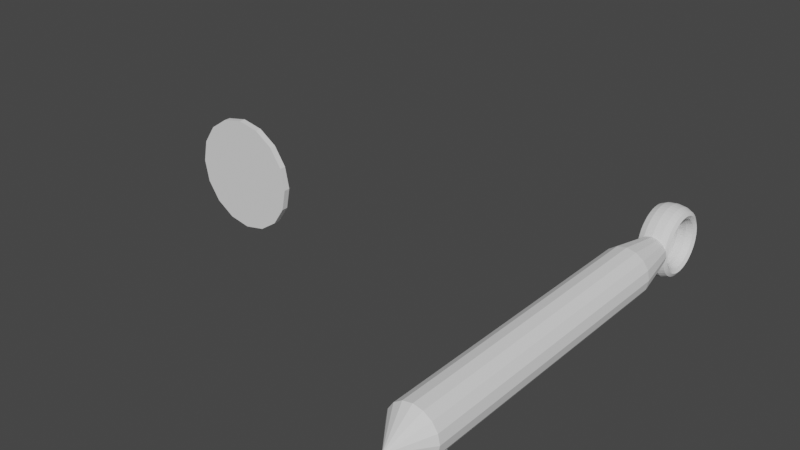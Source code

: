 # Source: PickUps.blend  (saved by Blender 3.1.7; exported with 4.5.12 LTS)
import bpy
from mathutils import Matrix  # noqa: F401  (used for matrix-valued properties, if any)

bpy.ops.wm.read_factory_settings(use_empty=True)
scene = bpy.context.scene
scene.name = 'Scene'

# ---- collections
col_collection = bpy.data.collections.new('Collection'); scene.collection.children.link(col_collection)

# ---- world
world_world = bpy.data.worlds.new('World'); scene.world = world_world
world_world.use_nodes = True; world_world.node_tree.nodes.clear()
_N = world_world.node_tree.nodes; _L = world_world.node_tree.links
n0 = _N.new('ShaderNodeOutputWorld'); n0.name = 'World Output'; n0.location = (300, 300)
n1 = _N.new('ShaderNodeBackground'); n1.name = 'Background'; n1.location = (10, 300)
n1.inputs[0].default_value = (0.05088, 0.05088, 0.05088, 1.0)
_L.new(n1.outputs[0], n0.inputs[0])
n0.is_active_output = True
world_world.color = (0.05088, 0.05088, 0.05088)
world_world.use_sun_shadow = False
world_world.sun_shadow_jitter_overblur = 0.0

# ---- meshes
me_walec_002 = bpy.data.meshes.new('Walec.002')
me_walec_002.from_pydata([(0.0, 1.0, 1.0), (0.3827, 0.9239, 1.0), (0.7071, 0.7071, 1.0), (0.9239, 0.3827, 1.0), (1.0, -4.371e-08, 1.0), (0.9239, -0.3827, 1.0), (0.7071, -0.7071, 1.0), (0.3827, -0.9239, 1.0), (-8.742e-08, -1.0, 1.0), (-0.3827, -0.9239, 1.0), (-0.7071, -0.7071, 1.0), (-0.9239, -0.3827, 1.0), (-1.0, 1.192e-08, 1.0), (-0.9239, 0.3827, 1.0), (-0.7071, 0.7071, 1.0), (-0.3827, 0.9239, 1.0), (0.3827, 0.9239, 1.076), (1.125e-07, 1.0, 1.076), (0.7071, 0.7071, 1.076), (0.9239, 0.3827, 1.076), (1.0, -4.371e-08, 1.076), (0.9239, -0.3827, 1.076), (0.7071, -0.7071, 1.076), (0.3827, -0.9239, 1.076), (2.512e-08, -1.0, 1.076), (-0.3827, -0.9239, 1.076), (-0.7071, -0.7071, 1.076), (-0.9239, -0.3827, 1.076), (-1.0, 1.192e-08, 1.076), (-0.9239, 0.3827, 1.076), (-0.7071, 0.7071, 1.076), (-0.3827, 0.9239, 1.076), (0.3827, 0.9239, 1.14), (5.638e-08, 1.0, 1.14), (0.7071, 0.7071, 1.14), (0.9239, 0.3827, 1.14), (1.0, -4.371e-08, 1.14), (0.9239, -0.3827, 1.14), (0.7071, -0.7071, 1.14), (0.3827, -0.9239, 1.14), (-3.104e-08, -1.0, 1.14), (-0.3827, -0.9239, 1.14), (-0.7071, -0.7071, 1.14), (-0.9239, -0.3827, 1.14), (-1.0, 1.192e-08, 1.14), (-0.9239, 0.3827, 1.14), (-0.7071, 0.7071, 1.14), (-0.3827, 0.9239, 1.14), (0.3827, -0.9239, 1.209), (9.675e-09, -1.0, 1.209), (-0.3827, -0.9239, 1.209), (-8.607e-08, -1.906, 1.14), (0.3827, -1.829, 1.14), (-0.3827, -1.829, 1.14), (-4.536e-08, -1.906, 1.209), (0.3827, -1.829, 1.209), (-0.3827, -1.829, 1.209), (-1.416e-07, -1.891, 1.0), (0.3827, -1.815, 1.0), (-0.3827, -1.815, 1.0), (-2.902e-08, -1.891, 1.076), (0.3827, -1.815, 1.076), (-0.3827, -1.815, 1.076), (-2.477e-07, -1.49e-08, 1.458), (0.3827, 0.9239, 1.212), (-1.697e-08, 1.0, 1.212), (0.7071, 0.7071, 1.212), (0.9239, 0.3827, 1.212), (1.0, -4.371e-08, 1.212), (0.9239, -0.3827, 1.212), (0.7071, -0.7071, 1.212), (0.3827, -0.9239, 1.212), (6.051e-09, -1.0, 1.212), (-0.3827, -0.9239, 1.212), (-0.7071, -0.7071, 1.212), (-0.9239, -0.3827, 1.212), (-1.0, 1.192e-08, 1.212), (-0.9239, 0.3827, 1.212), (-0.7071, 0.7071, 1.212), (-0.3827, 0.9239, 1.212), (-1.49e-07, 0.6193, -1.357), (-8.835e-08, 1.0, -0.9832), (0.237, 0.5722, -1.357), (0.3827, 0.9239, -0.9832), (0.4379, 0.4379, -1.357), (0.7071, 0.7071, -0.9832), (0.5722, 0.237, -1.357), (0.9239, 0.3827, -0.9832), (0.6193, -7.451e-08, -1.357), (1.0, -4.371e-08, -0.9832), (0.5722, -0.237, -1.357), (0.9239, -0.3827, -0.9832), (0.4379, -0.4379, -1.357), (0.7071, -0.7071, -0.9832), (0.237, -0.5722, -1.357), (0.3827, -0.9239, -0.9832), (-1.565e-07, -0.6193, -1.357), (-1.758e-07, -1.0, -0.9832), (-0.237, -0.5722, -1.357), (-0.3827, -0.9239, -0.9832), (-0.4379, -0.4379, -1.357), (-0.7071, -0.7071, -0.9832), (-0.5722, -0.237, -1.357), (-0.9239, -0.3827, -0.9832), (-0.6193, 1.118e-07, -1.357), (-1.0, 1.192e-08, -0.9832), (-0.5722, 0.237, -1.357), (-0.9239, 0.3827, -0.9832), (-0.4379, 0.4379, -1.357), (-0.7071, 0.7071, -0.9832), (-0.237, 0.5722, -1.357), (-0.3827, 0.9239, -0.9832), (-2.409e-07, -1.438, -1.571), (0.325, -1.399, -1.571), (0.563, -1.294, -1.571), (0.6501, -1.15, -1.571), (0.563, -1.007, -1.571), (0.325, -0.9013, -1.571), (-8.594e-08, -0.8628, -1.571), (-0.325, -0.9013, -1.571), (-0.563, -1.007, -1.571), (-0.6501, -1.15, -1.571), (-0.563, -1.294, -1.571), (-0.325, -1.399, -1.571), (-2.409e-07, -1.426, -1.605), (0.325, -1.388, -1.604), (0.563, -1.283, -1.602), (0.6501, -1.141, -1.598), (0.563, -0.998, -1.595), (0.325, -0.8936, -1.592), (-8.594e-08, -0.8554, -1.592), (-0.325, -0.8936, -1.592), (-0.563, -0.998, -1.595), (-0.6501, -1.141, -1.598), (-0.563, -1.283, -1.602), (-0.325, -1.388, -1.604), (-2.409e-07, -1.389, -1.639), (0.325, -1.352, -1.637), (0.563, -1.25, -1.632), (0.6501, -1.111, -1.625), (0.563, -0.9723, -1.618), (0.325, -0.8706, -1.613), (-8.594e-08, -0.8334, -1.612), (-0.325, -0.8706, -1.613), (-0.563, -0.9723, -1.618), (-0.6501, -1.111, -1.625), (-0.563, -1.25, -1.632), (-0.325, -1.352, -1.637), (-2.409e-07, -1.329, -1.671), (0.325, -1.293, -1.668), (0.563, -1.196, -1.661), (0.6501, -1.063, -1.651), (0.563, -0.93, -1.641), (0.325, -0.8327, -1.634), (-8.594e-08, -0.7971, -1.631), (-0.325, -0.8327, -1.634), (-0.563, -0.93, -1.641), (-0.6501, -1.063, -1.651), (-0.563, -1.196, -1.661), (-0.325, -1.293, -1.668), (-2.409e-07, -1.245, -1.702), (0.325, -1.212, -1.698), (0.563, -1.121, -1.689), (0.6501, -0.9963, -1.676), (0.563, -0.8718, -1.663), (0.325, -0.7806, -1.653), (-8.594e-08, -0.7472, -1.649), (-0.325, -0.7806, -1.653), (-0.563, -0.8718, -1.663), (-0.6501, -0.9963, -1.676), (-0.563, -1.121, -1.689), (-0.325, -1.212, -1.698), (-8.594e-08, -1.141, -1.73), (0.325, -1.11, -1.726), (0.563, -1.027, -1.714), (0.6501, -0.9127, -1.698), (0.563, -0.7986, -1.682), (0.325, -0.7151, -1.671), (-8.594e-08, -0.6845, -1.667), (-0.325, -0.7151, -1.671), (-0.563, -0.7986, -1.682), (-0.6501, -0.9127, -1.698), (-0.563, -1.027, -1.714), (-0.325, -1.11, -1.726), (-8.594e-08, -1.017, -1.756), (0.325, -0.9896, -1.751), (0.563, -0.9151, -1.737), (0.6501, -0.8135, -1.719), (0.563, -0.7118, -1.7), (0.325, -0.6373, -1.687), (-8.594e-08, -0.6101, -1.682), (-0.325, -0.6373, -1.687), (-0.563, -0.7118, -1.7), (-0.6501, -0.8135, -1.719), (-0.563, -0.9151, -1.737), (-0.325, -0.9896, -1.751), (-8.594e-08, -0.8754, -1.778), (0.325, -0.852, -1.773), (0.563, -0.7879, -1.758), (0.6501, -0.7003, -1.737), (0.563, -0.6128, -1.716), (0.325, -0.5487, -1.701), (-8.594e-08, -0.5252, -1.695), (-0.325, -0.5487, -1.701), (-0.563, -0.6128, -1.716), (-0.6501, -0.7003, -1.737), (-0.563, -0.7879, -1.758), (-0.325, -0.852, -1.773), (-8.594e-08, -0.719, -1.797), (0.325, -0.6997, -1.791), (0.563, -0.6471, -1.775), (0.6501, -0.5752, -1.752), (0.563, -0.5033, -1.73), (0.325, -0.4507, -1.713), (-8.594e-08, -0.4314, -1.707), (-0.325, -0.4507, -1.713), (-0.563, -0.5033, -1.73), (-0.6501, -0.5752, -1.752), (-0.563, -0.6471, -1.775), (-0.325, -0.6997, -1.791), (-8.594e-08, -0.5503, -1.813), (0.325, -0.5356, -1.806), (0.563, -0.4953, -1.788), (0.6501, -0.4402, -1.764), (0.563, -0.3852, -1.74), (0.325, -0.3449, -1.722), (-8.594e-08, -0.3302, -1.716), (-0.325, -0.3449, -1.722), (-0.563, -0.3852, -1.74), (-0.6501, -0.4402, -1.764), (-0.563, -0.4953, -1.788), (-0.325, -0.5356, -1.806), (-8.594e-08, -0.3722, -1.824), (0.325, -0.3622, -1.817), (0.563, -0.335, -1.798), (0.6501, -0.2977, -1.773), (0.563, -0.2605, -1.748), (0.325, -0.2333, -1.729), (-4.719e-08, -0.2233, -1.723), (-0.325, -0.2333, -1.729), (-0.563, -0.2605, -1.748), (-0.6501, -0.2977, -1.773), (-0.563, -0.335, -1.798), (-0.325, -0.3622, -1.817), (-4.719e-08, -0.1877, -1.83), (0.325, -0.1827, -1.823), (0.563, -0.1689, -1.804), (0.6501, -0.1502, -1.778), (0.563, -0.1314, -1.752), (0.325, -0.1176, -1.734), (-4.719e-08, -0.1126, -1.727), (-0.325, -0.1176, -1.734), (-0.563, -0.1314, -1.752), (-0.6501, -0.1502, -1.778), (-0.563, -0.1689, -1.804), (-0.325, -0.1827, -1.823), (-4.187e-08, -5.985e-07, -1.832), (0.325, -5.923e-07, -1.825), (0.563, -5.838e-07, -1.806), (0.6501, -5.666e-07, -1.78), (0.563, -5.495e-07, -1.754), (0.325, -5.409e-07, -1.735), (-4.187e-08, -5.299e-07, -1.728), (-0.325, -5.324e-07, -1.735), (-0.563, -5.324e-07, -1.754), (-0.6501, -5.495e-07, -1.78), (-0.563, -5.666e-07, -1.806), (-0.325, -5.838e-07, -1.825), (-8.439e-09, 0.1877, -1.83), (0.325, 0.1827, -1.823), (0.563, 0.1689, -1.804), (0.6501, 0.1502, -1.778), (0.563, 0.1314, -1.752), (0.325, 0.1176, -1.734), (-2.781e-08, 0.1126, -1.727), (-0.325, 0.1176, -1.734), (-0.563, 0.1314, -1.752), (-0.6501, 0.1502, -1.778), (-0.563, 0.1689, -1.804), (-0.325, 0.1827, -1.823), (-8.439e-09, 0.3722, -1.824), (0.325, 0.3622, -1.817), (0.563, 0.335, -1.798), (0.6501, 0.2977, -1.773), (0.563, 0.2605, -1.748), (0.325, 0.2333, -1.729), (-8.439e-09, 0.2233, -1.723), (-0.325, 0.2333, -1.729), (-0.563, 0.2605, -1.748), (-0.6501, 0.2977, -1.773), (-0.563, 0.335, -1.798), (-0.325, 0.3622, -1.817), (-8.439e-09, 0.5503, -1.813), (0.325, 0.5356, -1.806), (0.563, 0.4953, -1.788), (0.6501, 0.4402, -1.764), (0.563, 0.3852, -1.74), (0.325, 0.3449, -1.722), (-8.439e-09, 0.3302, -1.716), (-0.325, 0.3449, -1.722), (-0.563, 0.3852, -1.74), (-0.6501, 0.4402, -1.764), (-0.563, 0.4953, -1.788), (-0.325, 0.5356, -1.806), (6.906e-08, 0.719, -1.797), (0.325, 0.6997, -1.791), (0.563, 0.6471, -1.775), (0.6501, 0.5752, -1.752), (0.563, 0.5033, -1.73), (0.325, 0.4507, -1.713), (-8.439e-09, 0.4314, -1.707), (-0.325, 0.4507, -1.713), (-0.563, 0.5033, -1.73), (-0.6501, 0.5752, -1.752), (-0.563, 0.6471, -1.775), (-0.325, 0.6997, -1.791), (6.906e-08, 0.8754, -1.778), (0.325, 0.852, -1.773), (0.563, 0.7879, -1.758), (0.6501, 0.7003, -1.737), (0.563, 0.6128, -1.716), (0.325, 0.5487, -1.701), (-8.439e-09, 0.5252, -1.695), (-0.325, 0.5487, -1.701), (-0.563, 0.6128, -1.716), (-0.6501, 0.7003, -1.737), (-0.563, 0.7879, -1.758), (-0.325, 0.852, -1.773), (6.906e-08, 1.017, -1.756), (0.325, 0.9896, -1.751), (0.563, 0.9151, -1.737), (0.6501, 0.8135, -1.719), (0.563, 0.7118, -1.7), (0.325, 0.6373, -1.687), (6.906e-08, 0.6101, -1.682), (-0.325, 0.6373, -1.687), (-0.563, 0.7118, -1.7), (-0.6501, 0.8135, -1.719), (-0.563, 0.9151, -1.737), (-0.325, 0.9896, -1.751), (6.906e-08, 1.141, -1.73), (0.325, 1.11, -1.726), (0.563, 1.027, -1.714), (0.6501, 0.9127, -1.698), (0.563, 0.7986, -1.682), (0.325, 0.7151, -1.671), (6.906e-08, 0.6845, -1.667), (-0.325, 0.7151, -1.671), (-0.563, 0.7986, -1.682), (-0.6501, 0.9127, -1.698), (-0.563, 1.027, -1.714), (-0.325, 1.11, -1.726), (6.906e-08, 1.245, -1.702), (0.325, 1.212, -1.698), (0.563, 1.121, -1.689), (0.6501, 0.9963, -1.676), (0.563, 0.8718, -1.663), (0.325, 0.7806, -1.653), (6.906e-08, 0.7472, -1.649), (-0.325, 0.7806, -1.653), (-0.563, 0.8718, -1.663), (-0.6501, 0.9963, -1.676), (-0.563, 1.121, -1.689), (-0.325, 1.212, -1.698), (6.906e-08, 1.329, -1.671), (0.325, 1.293, -1.668), (0.563, 1.196, -1.661), (0.6501, 1.063, -1.651), (0.563, 0.93, -1.641), (0.325, 0.8327, -1.634), (6.906e-08, 0.7971, -1.631), (-0.325, 0.8327, -1.634), (-0.563, 0.93, -1.641), (-0.6501, 1.063, -1.651), (-0.563, 1.196, -1.661), (-0.325, 1.293, -1.668), (6.906e-08, 1.389, -1.639), (0.325, 1.352, -1.637), (0.563, 1.25, -1.632), (0.6501, 1.111, -1.625), (0.563, 0.9723, -1.618), (0.325, 0.8706, -1.613), (6.906e-08, 0.8334, -1.612), (-0.325, 0.8706, -1.613), (-0.563, 0.9723, -1.618), (-0.6501, 1.111, -1.625), (-0.563, 1.25, -1.632), (-0.325, 1.352, -1.637), (6.906e-08, 1.426, -1.605), (0.325, 1.388, -1.604), (0.563, 1.283, -1.602), (0.6501, 1.141, -1.598), (0.563, 0.998, -1.595), (0.325, 0.8936, -1.592), (6.906e-08, 0.8554, -1.592), (-0.325, 0.8936, -1.592), (-0.563, 0.998, -1.595), (-0.6501, 1.141, -1.598), (-0.563, 1.283, -1.602), (-0.325, 1.388, -1.604), (6.906e-08, 1.438, -1.571), (0.325, 1.399, -1.571), (0.563, 1.294, -1.571), (0.6501, 1.15, -1.571), (0.563, 1.007, -1.571), (0.325, 0.9013, -1.571), (6.906e-08, 0.8628, -1.571), (-0.325, 0.9013, -1.571), (-0.563, 1.007, -1.571), (-0.6501, 1.15, -1.571), (-0.563, 1.294, -1.571), (-0.325, 1.399, -1.571), (6.906e-08, 1.426, -1.537), (0.325, 1.388, -1.538), (0.563, 1.283, -1.54), (0.6501, 1.141, -1.544), (0.563, 0.998, -1.547), (0.325, 0.8936, -1.55), (6.906e-08, 0.8554, -1.551), (-0.325, 0.8936, -1.55), (-0.563, 0.998, -1.547), (-0.6501, 1.141, -1.544), (-0.563, 1.283, -1.54), (-0.325, 1.388, -1.538), (6.906e-08, 1.389, -1.503), (0.325, 1.352, -1.505), (0.563, 1.25, -1.51), (0.6501, 1.111, -1.517), (0.563, 0.9723, -1.524), (0.325, 0.8706, -1.529), (6.906e-08, 0.8334, -1.53), (-0.325, 0.8706, -1.529), (-0.563, 0.9723, -1.524), (-0.6501, 1.111, -1.517), (-0.563, 1.25, -1.51), (-0.325, 1.352, -1.505), (6.906e-08, 1.329, -1.471), (0.325, 1.293, -1.474), (0.563, 1.196, -1.481), (0.6501, 1.063, -1.491), (0.563, 0.93, -1.501), (0.325, 0.8327, -1.508), (6.906e-08, 0.7971, -1.511), (-0.325, 0.8327, -1.508), (-0.563, 0.93, -1.501), (-0.6501, 1.063, -1.491), (-0.563, 1.196, -1.481), (-0.325, 1.293, -1.474), (6.906e-08, 1.245, -1.44), (0.325, 1.212, -1.444), (0.563, 1.121, -1.453), (0.6501, 0.9963, -1.466), (0.563, 0.8718, -1.48), (0.325, 0.7806, -1.489), (6.906e-08, 0.7472, -1.493), (-0.325, 0.7806, -1.489), (-0.563, 0.8718, -1.48), (-0.6501, 0.9963, -1.466), (-0.563, 1.121, -1.453), (-0.325, 1.212, -1.444), (6.906e-08, 1.141, -1.412), (0.325, 1.11, -1.416), (0.563, 1.027, -1.428), (0.6501, 0.9127, -1.444), (0.563, 0.7986, -1.46), (0.325, 0.7151, -1.471), (6.906e-08, 0.6845, -1.476), (-0.325, 0.7151, -1.471), (-0.563, 0.7986, -1.46), (-0.6501, 0.9127, -1.444), (-0.563, 1.027, -1.428), (-0.325, 1.11, -1.416), (6.906e-08, 1.017, -1.386), (0.325, 0.9896, -1.391), (0.563, 0.9151, -1.405), (0.6501, 0.8135, -1.423), (0.563, 0.7118, -1.442), (0.325, 0.6373, -1.455), (6.906e-08, 0.6101, -1.46), (-0.325, 0.6373, -1.455), (-0.563, 0.7118, -1.442), (-0.6501, 0.8135, -1.423), (-0.563, 0.9151, -1.405), (-0.325, 0.9896, -1.391), (6.906e-08, 0.8754, -1.364), (0.325, 0.852, -1.369), (0.563, 0.7879, -1.384), (0.6501, 0.7003, -1.405), (0.563, 0.6128, -1.426), (0.325, 0.5487, -1.441), (-8.439e-09, 0.5252, -1.447), (-0.325, 0.5487, -1.441), (-0.563, 0.6128, -1.426), (-0.6501, 0.7003, -1.405), (-0.563, 0.7879, -1.384), (-0.325, 0.852, -1.369), (6.906e-08, 0.719, -1.345), (0.325, 0.6997, -1.351), (0.563, 0.6471, -1.367), (0.6501, 0.5752, -1.39), (0.563, 0.5033, -1.413), (0.325, 0.4507, -1.429), (-8.439e-09, 0.4314, -1.435), (-0.325, 0.4507, -1.429), (-0.563, 0.5033, -1.413), (-0.6501, 0.5752, -1.39), (-0.563, 0.6471, -1.367), (-0.325, 0.6997, -1.351), (-8.439e-09, 0.5503, -1.329), (0.325, 0.5356, -1.336), (0.563, 0.4953, -1.354), (0.6501, 0.4402, -1.378), (0.563, 0.3852, -1.402), (0.325, 0.3449, -1.42), (-8.439e-09, 0.3302, -1.426), (-0.325, 0.3449, -1.42), (-0.563, 0.3852, -1.402), (-0.6501, 0.4402, -1.378), (-0.563, 0.4953, -1.354), (-0.325, 0.5356, -1.336), (-8.439e-09, 0.3722, -1.318), (0.325, 0.3622, -1.325), (0.563, 0.335, -1.344), (0.6501, 0.2977, -1.369), (0.563, 0.2605, -1.394), (0.325, 0.2333, -1.413), (-8.439e-09, 0.2233, -1.419), (-0.325, 0.2333, -1.413), (-0.563, 0.2605, -1.394), (-0.6501, 0.2977, -1.369), (-0.563, 0.335, -1.344), (-0.325, 0.3622, -1.325), (-8.439e-09, 0.1877, -1.312), (0.325, 0.1827, -1.319), (0.563, 0.1689, -1.338), (0.6501, 0.1502, -1.364), (0.563, 0.1314, -1.39), (0.325, 0.1176, -1.409), (-2.781e-08, 0.1126, -1.415), (-0.325, 0.1176, -1.409), (-0.563, 0.1314, -1.39), (-0.6501, 0.1502, -1.364), (-0.563, 0.1689, -1.338), (-0.325, 0.1827, -1.319), (-4.187e-08, -4.728e-07, -1.31), (0.325, -4.809e-07, -1.317), (0.563, -4.809e-07, -1.336), (0.6501, -4.809e-07, -1.362), (0.563, -4.638e-07, -1.388), (0.325, -4.638e-07, -1.407), (-4.187e-08, -4.545e-07, -1.414), (-0.325, -4.466e-07, -1.407), (-0.563, -4.466e-07, -1.388), (-0.6501, -4.466e-07, -1.362), (-0.563, -4.638e-07, -1.336), (-0.325, -4.638e-07, -1.317), (-4.719e-08, -0.1877, -1.312), (0.325, -0.1827, -1.319), (0.563, -0.1689, -1.338), (0.6501, -0.1502, -1.364), (0.563, -0.1314, -1.39), (0.325, -0.1176, -1.409), (-4.719e-08, -0.1126, -1.415), (-0.325, -0.1176, -1.409), (-0.563, -0.1314, -1.39), (-0.6501, -0.1502, -1.364), (-0.563, -0.1689, -1.338), (-0.325, -0.1827, -1.319), (-8.594e-08, -0.3722, -1.318), (0.325, -0.3622, -1.325), (0.563, -0.335, -1.344), (0.6501, -0.2977, -1.369), (0.563, -0.2605, -1.394), (0.325, -0.2333, -1.413), (-4.719e-08, -0.2233, -1.419), (-0.325, -0.2333, -1.413), (-0.563, -0.2605, -1.394), (-0.6501, -0.2977, -1.369), (-0.563, -0.335, -1.344), (-0.325, -0.3622, -1.325), (-8.594e-08, -0.5503, -1.329), (0.325, -0.5356, -1.336), (0.563, -0.4953, -1.354), (0.6501, -0.4402, -1.378), (0.563, -0.3852, -1.402), (0.325, -0.3449, -1.42), (-8.594e-08, -0.3302, -1.426), (-0.325, -0.3449, -1.42), (-0.563, -0.3852, -1.402), (-0.6501, -0.4402, -1.378), (-0.563, -0.4953, -1.354), (-0.325, -0.5356, -1.336), (-8.594e-08, -0.719, -1.345), (0.325, -0.6997, -1.351), (0.563, -0.6471, -1.367), (0.6501, -0.5752, -1.39), (0.563, -0.5033, -1.413), (0.325, -0.4507, -1.429), (-8.594e-08, -0.4314, -1.435), (-0.325, -0.4507, -1.429), (-0.563, -0.5033, -1.413), (-0.6501, -0.5752, -1.39), (-0.563, -0.6471, -1.367), (-0.325, -0.6997, -1.351), (-8.594e-08, -0.8754, -1.364), (0.325, -0.852, -1.369), (0.563, -0.7879, -1.384), (0.6501, -0.7003, -1.405), (0.563, -0.6128, -1.426), (0.325, -0.5487, -1.441), (-8.594e-08, -0.5252, -1.447), (-0.325, -0.5487, -1.441), (-0.563, -0.6128, -1.426), (-0.6501, -0.7003, -1.405), (-0.563, -0.7879, -1.384), (-0.325, -0.852, -1.369), (-8.594e-08, -1.017, -1.386), (0.325, -0.9896, -1.391), (0.563, -0.9151, -1.405), (0.6501, -0.8135, -1.423), (0.563, -0.7118, -1.442), (0.325, -0.6373, -1.455), (-8.594e-08, -0.6101, -1.46), (-0.325, -0.6373, -1.455), (-0.563, -0.7118, -1.442), (-0.6501, -0.8135, -1.423), (-0.563, -0.9151, -1.405), (-0.325, -0.9896, -1.391), (-8.594e-08, -1.141, -1.412), (0.325, -1.11, -1.416), (0.563, -1.027, -1.428), (0.6501, -0.9127, -1.444), (0.563, -0.7986, -1.46), (0.325, -0.7151, -1.471), (-8.594e-08, -0.6845, -1.476), (-0.325, -0.7151, -1.471), (-0.563, -0.7986, -1.46), (-0.6501, -0.9127, -1.444), (-0.563, -1.027, -1.428), (-0.325, -1.11, -1.416), (-2.409e-07, -1.245, -1.44), (0.325, -1.212, -1.444), (0.563, -1.121, -1.453), (0.6501, -0.9963, -1.466), (0.563, -0.8718, -1.48), (0.325, -0.7806, -1.489), (-8.594e-08, -0.7472, -1.493), (-0.325, -0.7806, -1.489), (-0.563, -0.8718, -1.48), (-0.6501, -0.9963, -1.466), (-0.563, -1.121, -1.453), (-0.325, -1.212, -1.444), (-2.409e-07, -1.329, -1.471), (0.325, -1.293, -1.474), (0.563, -1.196, -1.481), (0.6501, -1.063, -1.491), (0.563, -0.93, -1.501), (0.325, -0.8327, -1.508), (-8.594e-08, -0.7971, -1.511), (-0.325, -0.8327, -1.508), (-0.563, -0.93, -1.501), (-0.6501, -1.063, -1.491), (-0.563, -1.196, -1.481), (-0.325, -1.293, -1.474), (-2.409e-07, -1.389, -1.503), (0.325, -1.352, -1.505), (0.563, -1.25, -1.51), (0.6501, -1.111, -1.517), (0.563, -0.9723, -1.524), (0.325, -0.8706, -1.529), (-8.594e-08, -0.8334, -1.53), (-0.325, -0.8706, -1.529), (-0.563, -0.9723, -1.524), (-0.6501, -1.111, -1.517), (-0.563, -1.25, -1.51), (-0.325, -1.352, -1.505), (-2.409e-07, -1.426, -1.537), (0.325, -1.388, -1.538), (0.563, -1.283, -1.54), (0.6501, -1.141, -1.544), (0.563, -0.998, -1.547), (0.325, -0.8936, -1.55), (-8.594e-08, -0.8554, -1.551), (-0.325, -0.8936, -1.55), (-0.563, -0.998, -1.547), (-0.6501, -1.141, -1.544), (-0.563, -1.283, -1.54), (-0.325, -1.388, -1.538)], [], [(80, 82, 84, 86, 88, 90, 92, 94, 96, 98, 100, 102, 104, 106, 108, 110), (85, 2, 3, 87), (87, 3, 4, 89), (89, 4, 5, 91), (91, 5, 6, 93), (93, 6, 7, 95), (95, 7, 8, 97), (97, 8, 9, 99), (99, 9, 10, 101), (101, 10, 11, 103), (103, 11, 12, 105), (105, 12, 13, 107), (107, 13, 14, 109), (109, 14, 15, 111), (15, 14, 30, 31), (81, 0, 1, 83), (28, 27, 43, 44), (3, 2, 18, 19), (24, 25, 62, 60), (1, 0, 17, 16), (13, 12, 28, 29), (6, 5, 21, 22), (11, 10, 26, 27), (0, 15, 31, 17), (4, 3, 19, 20), (8, 7, 58, 57), (14, 13, 29, 30), (2, 1, 16, 18), (7, 6, 22, 23), (12, 11, 27, 28), (5, 4, 20, 21), (10, 9, 25, 26), (44, 43, 75, 76), (21, 20, 36, 37), (29, 28, 44, 45), (22, 21, 37, 38), (30, 29, 45, 46), (23, 22, 38, 39), (31, 30, 46, 47), (24, 23, 39, 40), (16, 17, 33, 32), (17, 31, 47, 33), (25, 24, 40, 41), (18, 16, 32, 34), (26, 25, 41, 42), (19, 18, 34, 35), (27, 26, 42, 43), (20, 19, 35, 36), (50, 49, 72, 73), (37, 36, 68, 69), (45, 44, 76, 77), (38, 37, 69, 70), (46, 45, 77, 78), (39, 38, 70, 71, 48), (47, 46, 78, 79), (49, 48, 71, 72), (40, 39, 52, 51), (35, 34, 66, 67), (50, 41, 53, 56), (32, 33, 65, 64), (43, 42, 74, 75), (36, 35, 67, 68), (51, 52, 55, 54), (53, 51, 54, 56), (49, 50, 56, 54), (41, 40, 51, 53), (48, 49, 54, 55), (39, 48, 55, 52), (57, 58, 61, 60), (59, 57, 60, 62), (9, 8, 57, 59), (25, 9, 59, 62), (7, 23, 61, 58), (23, 24, 60, 61), (33, 47, 79, 65), (42, 41, 50, 73, 74), (64, 65, 63), (66, 64, 63), (67, 66, 63), (68, 67, 63), (69, 68, 63), (70, 69, 63), (71, 70, 63), (72, 71, 63), (73, 72, 63), (74, 73, 63), (75, 74, 63), (76, 75, 63), (77, 76, 63), (78, 77, 63), (79, 78, 63), (65, 79, 63), (34, 32, 64, 66), (83, 1, 2, 85), (81, 83, 82, 80), (83, 85, 84, 82), (85, 87, 86, 84), (87, 89, 88, 86), (89, 91, 90, 88), (91, 93, 92, 90), (93, 95, 94, 92), (95, 97, 96, 94), (97, 99, 98, 96), (99, 101, 100, 98), (101, 103, 102, 100), (103, 105, 104, 102), (105, 107, 106, 104), (107, 109, 108, 106), (109, 111, 110, 108), (111, 81, 80, 110), (111, 15, 0, 81), (112, 124, 125, 113), (113, 125, 126, 114), (114, 126, 127, 115), (115, 127, 128, 116), (116, 128, 129, 117), (117, 129, 130, 118), (118, 130, 131, 119), (119, 131, 132, 120), (120, 132, 133, 121), (121, 133, 134, 122), (122, 134, 135, 123), (123, 135, 124, 112), (124, 136, 137, 125), (125, 137, 138, 126), (126, 138, 139, 127), (127, 139, 140, 128), (128, 140, 141, 129), (129, 141, 142, 130), (130, 142, 143, 131), (131, 143, 144, 132), (132, 144, 145, 133), (133, 145, 146, 134), (134, 146, 147, 135), (135, 147, 136, 124), (136, 148, 149, 137), (137, 149, 150, 138), (138, 150, 151, 139), (139, 151, 152, 140), (140, 152, 153, 141), (141, 153, 154, 142), (142, 154, 155, 143), (143, 155, 156, 144), (144, 156, 157, 145), (145, 157, 158, 146), (146, 158, 159, 147), (147, 159, 148, 136), (148, 160, 161, 149), (149, 161, 162, 150), (150, 162, 163, 151), (151, 163, 164, 152), (152, 164, 165, 153), (153, 165, 166, 154), (154, 166, 167, 155), (155, 167, 168, 156), (156, 168, 169, 157), (157, 169, 170, 158), (158, 170, 171, 159), (159, 171, 160, 148), (160, 172, 173, 161), (161, 173, 174, 162), (162, 174, 175, 163), (163, 175, 176, 164), (164, 176, 177, 165), (165, 177, 178, 166), (166, 178, 179, 167), (167, 179, 180, 168), (168, 180, 181, 169), (169, 181, 182, 170), (170, 182, 183, 171), (171, 183, 172, 160), (172, 184, 185, 173), (173, 185, 186, 174), (174, 186, 187, 175), (175, 187, 188, 176), (176, 188, 189, 177), (177, 189, 190, 178), (178, 190, 191, 179), (179, 191, 192, 180), (180, 192, 193, 181), (181, 193, 194, 182), (182, 194, 195, 183), (183, 195, 184, 172), (184, 196, 197, 185), (185, 197, 198, 186), (186, 198, 199, 187), (187, 199, 200, 188), (188, 200, 201, 189), (189, 201, 202, 190), (190, 202, 203, 191), (191, 203, 204, 192), (192, 204, 205, 193), (193, 205, 206, 194), (194, 206, 207, 195), (195, 207, 196, 184), (196, 208, 209, 197), (197, 209, 210, 198), (198, 210, 211, 199), (199, 211, 212, 200), (200, 212, 213, 201), (201, 213, 214, 202), (202, 214, 215, 203), (203, 215, 216, 204), (204, 216, 217, 205), (205, 217, 218, 206), (206, 218, 219, 207), (207, 219, 208, 196), (208, 220, 221, 209), (209, 221, 222, 210), (210, 222, 223, 211), (211, 223, 224, 212), (212, 224, 225, 213), (213, 225, 226, 214), (214, 226, 227, 215), (215, 227, 228, 216), (216, 228, 229, 217), (217, 229, 230, 218), (218, 230, 231, 219), (219, 231, 220, 208), (220, 232, 233, 221), (221, 233, 234, 222), (222, 234, 235, 223), (223, 235, 236, 224), (224, 236, 237, 225), (225, 237, 238, 226), (226, 238, 239, 227), (227, 239, 240, 228), (228, 240, 241, 229), (229, 241, 242, 230), (230, 242, 243, 231), (231, 243, 232, 220), (232, 244, 245, 233), (233, 245, 246, 234), (234, 246, 247, 235), (235, 247, 248, 236), (236, 248, 249, 237), (237, 249, 250, 238), (238, 250, 251, 239), (239, 251, 252, 240), (240, 252, 253, 241), (241, 253, 254, 242), (242, 254, 255, 243), (243, 255, 244, 232), (244, 256, 257, 245), (245, 257, 258, 246), (246, 258, 259, 247), (247, 259, 260, 248), (248, 260, 261, 249), (249, 261, 262, 250), (250, 262, 263, 251), (251, 263, 264, 252), (252, 264, 265, 253), (253, 265, 266, 254), (254, 266, 267, 255), (255, 267, 256, 244), (256, 268, 269, 257), (257, 269, 270, 258), (258, 270, 271, 259), (259, 271, 272, 260), (260, 272, 273, 261), (261, 273, 274, 262), (262, 274, 275, 263), (263, 275, 276, 264), (264, 276, 277, 265), (265, 277, 278, 266), (266, 278, 279, 267), (267, 279, 268, 256), (268, 280, 281, 269), (269, 281, 282, 270), (270, 282, 283, 271), (271, 283, 284, 272), (272, 284, 285, 273), (273, 285, 286, 274), (274, 286, 287, 275), (275, 287, 288, 276), (276, 288, 289, 277), (277, 289, 290, 278), (278, 290, 291, 279), (279, 291, 280, 268), (280, 292, 293, 281), (281, 293, 294, 282), (282, 294, 295, 283), (283, 295, 296, 284), (284, 296, 297, 285), (285, 297, 298, 286), (286, 298, 299, 287), (287, 299, 300, 288), (288, 300, 301, 289), (289, 301, 302, 290), (290, 302, 303, 291), (291, 303, 292, 280), (292, 304, 305, 293), (293, 305, 306, 294), (294, 306, 307, 295), (295, 307, 308, 296), (296, 308, 309, 297), (297, 309, 310, 298), (298, 310, 311, 299), (299, 311, 312, 300), (300, 312, 313, 301), (301, 313, 314, 302), (302, 314, 315, 303), (303, 315, 304, 292), (304, 316, 317, 305), (305, 317, 318, 306), (306, 318, 319, 307), (307, 319, 320, 308), (308, 320, 321, 309), (309, 321, 322, 310), (310, 322, 323, 311), (311, 323, 324, 312), (312, 324, 325, 313), (313, 325, 326, 314), (314, 326, 327, 315), (315, 327, 316, 304), (316, 328, 329, 317), (317, 329, 330, 318), (318, 330, 331, 319), (319, 331, 332, 320), (320, 332, 333, 321), (321, 333, 334, 322), (322, 334, 335, 323), (323, 335, 336, 324), (324, 336, 337, 325), (325, 337, 338, 326), (326, 338, 339, 327), (327, 339, 328, 316), (328, 340, 341, 329), (329, 341, 342, 330), (330, 342, 343, 331), (331, 343, 344, 332), (332, 344, 345, 333), (333, 345, 346, 334), (334, 346, 347, 335), (335, 347, 348, 336), (336, 348, 349, 337), (337, 349, 350, 338), (338, 350, 351, 339), (339, 351, 340, 328), (340, 352, 353, 341), (341, 353, 354, 342), (342, 354, 355, 343), (343, 355, 356, 344), (344, 356, 357, 345), (345, 357, 358, 346), (346, 358, 359, 347), (347, 359, 360, 348), (348, 360, 361, 349), (349, 361, 362, 350), (350, 362, 363, 351), (351, 363, 352, 340), (352, 364, 365, 353), (353, 365, 366, 354), (354, 366, 367, 355), (355, 367, 368, 356), (356, 368, 369, 357), (357, 369, 370, 358), (358, 370, 371, 359), (359, 371, 372, 360), (360, 372, 373, 361), (361, 373, 374, 362), (362, 374, 375, 363), (363, 375, 364, 352), (364, 376, 377, 365), (365, 377, 378, 366), (366, 378, 379, 367), (367, 379, 380, 368), (368, 380, 381, 369), (369, 381, 382, 370), (370, 382, 383, 371), (371, 383, 384, 372), (372, 384, 385, 373), (373, 385, 386, 374), (374, 386, 387, 375), (375, 387, 376, 364), (376, 388, 389, 377), (377, 389, 390, 378), (378, 390, 391, 379), (379, 391, 392, 380), (380, 392, 393, 381), (381, 393, 394, 382), (382, 394, 395, 383), (383, 395, 396, 384), (384, 396, 397, 385), (385, 397, 398, 386), (386, 398, 399, 387), (387, 399, 388, 376), (388, 400, 401, 389), (389, 401, 402, 390), (390, 402, 403, 391), (391, 403, 404, 392), (392, 404, 405, 393), (393, 405, 406, 394), (394, 406, 407, 395), (395, 407, 408, 396), (396, 408, 409, 397), (397, 409, 410, 398), (398, 410, 411, 399), (399, 411, 400, 388), (400, 412, 413, 401), (401, 413, 414, 402), (402, 414, 415, 403), (403, 415, 416, 404), (404, 416, 417, 405), (405, 417, 418, 406), (406, 418, 419, 407), (407, 419, 420, 408), (408, 420, 421, 409), (409, 421, 422, 410), (410, 422, 423, 411), (411, 423, 412, 400), (412, 424, 425, 413), (413, 425, 426, 414), (414, 426, 427, 415), (415, 427, 428, 416), (416, 428, 429, 417), (417, 429, 430, 418), (418, 430, 431, 419), (419, 431, 432, 420), (420, 432, 433, 421), (421, 433, 434, 422), (422, 434, 435, 423), (423, 435, 424, 412), (424, 436, 437, 425), (425, 437, 438, 426), (426, 438, 439, 427), (427, 439, 440, 428), (428, 440, 441, 429), (429, 441, 442, 430), (430, 442, 443, 431), (431, 443, 444, 432), (432, 444, 445, 433), (433, 445, 446, 434), (434, 446, 447, 435), (435, 447, 436, 424), (436, 448, 449, 437), (437, 449, 450, 438), (438, 450, 451, 439), (439, 451, 452, 440), (440, 452, 453, 441), (441, 453, 454, 442), (442, 454, 455, 443), (443, 455, 456, 444), (444, 456, 457, 445), (445, 457, 458, 446), (446, 458, 459, 447), (447, 459, 448, 436), (448, 460, 461, 449), (449, 461, 462, 450), (450, 462, 463, 451), (451, 463, 464, 452), (452, 464, 465, 453), (453, 465, 466, 454), (454, 466, 467, 455), (455, 467, 468, 456), (456, 468, 469, 457), (457, 469, 470, 458), (458, 470, 471, 459), (459, 471, 460, 448), (460, 472, 473, 461), (461, 473, 474, 462), (462, 474, 475, 463), (463, 475, 476, 464), (464, 476, 477, 465), (465, 477, 478, 466), (466, 478, 479, 467), (467, 479, 480, 468), (468, 480, 481, 469), (469, 481, 482, 470), (470, 482, 483, 471), (471, 483, 472, 460), (472, 484, 485, 473), (473, 485, 486, 474), (474, 486, 487, 475), (475, 487, 488, 476), (476, 488, 489, 477), (477, 489, 490, 478), (478, 490, 491, 479), (479, 491, 492, 480), (480, 492, 493, 481), (481, 493, 494, 482), (482, 494, 495, 483), (483, 495, 484, 472), (484, 496, 497, 485), (485, 497, 498, 486), (486, 498, 499, 487), (487, 499, 500, 488), (488, 500, 501, 489), (489, 501, 502, 490), (490, 502, 503, 491), (491, 503, 504, 492), (492, 504, 505, 493), (493, 505, 506, 494), (494, 506, 507, 495), (495, 507, 496, 484), (496, 508, 509, 497), (497, 509, 510, 498), (498, 510, 511, 499), (499, 511, 512, 500), (500, 512, 513, 501), (501, 513, 514, 502), (502, 514, 515, 503), (503, 515, 516, 504), (504, 516, 517, 505), (505, 517, 518, 506), (506, 518, 519, 507), (507, 519, 508, 496), (508, 520, 521, 509), (509, 521, 522, 510), (510, 522, 523, 511), (511, 523, 524, 512), (512, 524, 525, 513), (513, 525, 526, 514), (514, 526, 527, 515), (515, 527, 528, 516), (516, 528, 529, 517), (517, 529, 530, 518), (518, 530, 531, 519), (519, 531, 520, 508), (520, 532, 533, 521), (521, 533, 534, 522), (522, 534, 535, 523), (523, 535, 536, 524), (524, 536, 537, 525), (525, 537, 538, 526), (526, 538, 539, 527), (527, 539, 540, 528), (528, 540, 541, 529), (529, 541, 542, 530), (530, 542, 543, 531), (531, 543, 532, 520), (532, 544, 545, 533), (533, 545, 546, 534), (534, 546, 547, 535), (535, 547, 548, 536), (536, 548, 549, 537), (537, 549, 550, 538), (538, 550, 551, 539), (539, 551, 552, 540), (540, 552, 553, 541), (541, 553, 554, 542), (542, 554, 555, 543), (543, 555, 544, 532), (544, 556, 557, 545), (545, 557, 558, 546), (546, 558, 559, 547), (547, 559, 560, 548), (548, 560, 561, 549), (549, 561, 562, 550), (550, 562, 563, 551), (551, 563, 564, 552), (552, 564, 565, 553), (553, 565, 566, 554), (554, 566, 567, 555), (555, 567, 556, 544), (556, 568, 569, 557), (557, 569, 570, 558), (558, 570, 571, 559), (559, 571, 572, 560), (560, 572, 573, 561), (561, 573, 574, 562), (562, 574, 575, 563), (563, 575, 576, 564), (564, 576, 577, 565), (565, 577, 578, 566), (566, 578, 579, 567), (567, 579, 568, 556), (568, 580, 581, 569), (569, 581, 582, 570), (570, 582, 583, 571), (571, 583, 584, 572), (572, 584, 585, 573), (573, 585, 586, 574), (574, 586, 587, 575), (575, 587, 588, 576), (576, 588, 589, 577), (577, 589, 590, 578), (578, 590, 591, 579), (579, 591, 580, 568), (580, 592, 593, 581), (581, 593, 594, 582), (582, 594, 595, 583), (583, 595, 596, 584), (584, 596, 597, 585), (585, 597, 598, 586), (586, 598, 599, 587), (587, 599, 600, 588), (588, 600, 601, 589), (589, 601, 602, 590), (590, 602, 603, 591), (591, 603, 592, 580), (592, 604, 605, 593), (593, 605, 606, 594), (594, 606, 607, 595), (595, 607, 608, 596), (596, 608, 609, 597), (597, 609, 610, 598), (598, 610, 611, 599), (599, 611, 612, 600), (600, 612, 613, 601), (601, 613, 614, 602), (602, 614, 615, 603), (603, 615, 604, 592), (604, 616, 617, 605), (605, 617, 618, 606), (606, 618, 619, 607), (607, 619, 620, 608), (608, 620, 621, 609), (609, 621, 622, 610), (610, 622, 623, 611), (611, 623, 624, 612), (612, 624, 625, 613), (613, 625, 626, 614), (614, 626, 627, 615), (615, 627, 616, 604), (616, 628, 629, 617), (617, 629, 630, 618), (618, 630, 631, 619), (619, 631, 632, 620), (620, 632, 633, 621), (621, 633, 634, 622), (622, 634, 635, 623), (623, 635, 636, 624), (624, 636, 637, 625), (625, 637, 638, 626), (626, 638, 639, 627), (627, 639, 628, 616), (628, 640, 641, 629), (629, 641, 642, 630), (630, 642, 643, 631), (631, 643, 644, 632), (632, 644, 645, 633), (633, 645, 646, 634), (634, 646, 647, 635), (635, 647, 648, 636), (636, 648, 649, 637), (637, 649, 650, 638), (638, 650, 651, 639), (639, 651, 640, 628), (640, 652, 653, 641), (641, 653, 654, 642), (642, 654, 655, 643), (643, 655, 656, 644), (644, 656, 657, 645), (645, 657, 658, 646), (646, 658, 659, 647), (647, 659, 660, 648), (648, 660, 661, 649), (649, 661, 662, 650), (650, 662, 663, 651), (651, 663, 652, 640), (652, 664, 665, 653), (653, 665, 666, 654), (654, 666, 667, 655), (655, 667, 668, 656), (656, 668, 669, 657), (657, 669, 670, 658), (658, 670, 671, 659), (659, 671, 672, 660), (660, 672, 673, 661), (661, 673, 674, 662), (662, 674, 675, 663), (663, 675, 664, 652), (664, 676, 677, 665), (665, 677, 678, 666), (666, 678, 679, 667), (667, 679, 680, 668), (668, 680, 681, 669), (669, 681, 682, 670), (670, 682, 683, 671), (671, 683, 684, 672), (672, 684, 685, 673), (673, 685, 686, 674), (674, 686, 687, 675), (675, 687, 676, 664), (676, 112, 113, 677), (677, 113, 114, 678), (678, 114, 115, 679), (679, 115, 116, 680), (680, 116, 117, 681), (681, 117, 118, 682), (682, 118, 119, 683), (683, 119, 120, 684), (684, 120, 121, 685), (685, 121, 122, 686), (686, 122, 123, 687), (687, 123, 112, 676)])
_uv = me_walec_002.uv_layers.new(name='MapaUV')
_uv.uv.foreach_set('vector', [0.75, 0.3986, 0.8069, 0.3873, 0.8551, 0.3551, 0.8873, 0.3069, 0.8986, 0.25, 0.8873, 0.1931, 0.8551, 0.1449, 0.8069, 0.1127, 0.75, 0.1014, 0.6931, 0.1127, 0.6449, 0.1449, 0.6127, 0.1931, 0.6014, 0.25, 0.6127, 0.3069, 0.6449, 0.3551, 0.6931, 0.3873, 0.875, 0.5792, 0.875, 1.0, 0.8125, 1.0, 0.8125, 0.5792, 0.8125, 0.5792, 0.8125, 1.0, 0.75, 1.0, 0.75, 0.5792, 0.75, 0.5792, 0.75, 1.0, 0.6875, 1.0, 0.6875, 0.5792, 0.6875, 0.5792, 0.6875, 1.0, 0.625, 1.0, 0.625, 0.5792, 0.625, 0.5792, 0.625, 1.0, 0.5625, 1.0, 0.5625, 0.5792, 0.5625, 0.5792, 0.5625, 1.0, 0.5, 1.0, 0.5, 0.5792, 0.5, 0.5792, 0.5, 1.0, 0.4375, 1.0, 0.4375, 0.5792, 0.4375, 0.5792, 0.4375, 1.0, 0.375, 1.0, 0.375, 0.5792, 0.375, 0.5792, 0.375, 1.0, 0.3125, 1.0, 0.3125, 0.5792, 0.3125, 0.5792, 0.3125, 1.0, 0.25, 1.0, 0.25, 0.5792, 0.25, 0.5792, 0.25, 1.0, 0.1875, 1.0, 0.1875, 0.5792, 0.1875, 0.5792, 0.1875, 1.0, 0.125, 1.0, 0.125, 0.5792, 0.125, 0.5792, 0.125, 1.0, 0.0625, 1.0, 0.0625, 0.5792, 0.0625, 1.0, 0.125, 1.0, 0.125, 1.0, 0.0625, 1.0, 1.0, 0.5792, 1.0, 1.0, 0.9375, 1.0, 0.9375, 0.5792, 0.25, 1.0, 0.3125, 1.0, 0.3125, 1.0, 0.25, 1.0, 0.8125, 1.0, 0.875, 1.0, 0.875, 1.0, 0.8125, 1.0, 0.5, 1.0, 0.4375, 1.0, 0.4375, 1.0, 0.5, 1.0, 0.9375, 1.0, 1.0, 1.0, 1.0, 1.0, 0.9375, 1.0, 0.1875, 1.0, 0.25, 1.0, 0.25, 1.0, 0.1875, 1.0, 0.625, 1.0, 0.6875, 1.0, 0.6875, 1.0, 0.625, 1.0, 0.3125, 1.0, 0.375, 1.0, 0.375, 1.0, 0.3125, 1.0, 0.0, 1.0, 0.0625, 1.0, 0.0625, 1.0, 0.0, 1.0, 0.75, 1.0, 0.8125, 1.0, 0.8125, 1.0, 0.75, 1.0, 0.5, 1.0, 0.5625, 1.0, 0.5625, 1.0, 0.5, 1.0, 0.125, 1.0, 0.1875, 1.0, 0.1875, 1.0, 0.125, 1.0, 0.875, 1.0, 0.9375, 1.0, 0.9375, 1.0, 0.875, 1.0, 0.5625, 1.0, 0.625, 1.0, 0.625, 1.0, 0.5625, 1.0, 0.25, 1.0, 0.3125, 1.0, 0.3125, 1.0, 0.25, 1.0, 0.6875, 1.0, 0.75, 1.0, 0.75, 1.0, 0.6875, 1.0, 0.375, 1.0, 0.4375, 1.0, 0.4375, 1.0, 0.375, 1.0, 0.25, 1.0, 0.3125, 1.0, 0.3125, 1.0, 0.25, 1.0, 0.6875, 1.0, 0.75, 1.0, 0.75, 1.0, 0.6875, 1.0, 0.1875, 1.0, 0.25, 1.0, 0.25, 1.0, 0.1875, 1.0, 0.625, 1.0, 0.6875, 1.0, 0.6875, 1.0, 0.625, 1.0, 0.125, 1.0, 0.1875, 1.0, 0.1875, 1.0, 0.125, 1.0, 0.5625, 1.0, 0.625, 1.0, 0.625, 1.0, 0.5625, 1.0, 0.0625, 1.0, 0.125, 1.0, 0.125, 1.0, 0.0625, 1.0, 0.5, 1.0, 0.5625, 1.0, 0.5625, 1.0, 0.5, 1.0, 0.9375, 1.0, 1.0, 1.0, 1.0, 1.0, 0.9375, 1.0, 0.0, 1.0, 0.0625, 1.0, 0.0625, 1.0, 0.0, 1.0, 0.4375, 1.0, 0.5, 1.0, 0.5, 1.0, 0.4375, 1.0, 0.875, 1.0, 0.9375, 1.0, 0.9375, 1.0, 0.875, 1.0, 0.375, 1.0, 0.4375, 1.0, 0.4375, 1.0, 0.375, 1.0, 0.8125, 1.0, 0.875, 1.0, 0.875, 1.0, 0.8125, 1.0, 0.3125, 1.0, 0.375, 1.0, 0.375, 1.0, 0.3125, 1.0, 0.75, 1.0, 0.8125, 1.0, 0.8125, 1.0, 0.75, 1.0, 0.1582, 0.02827, 0.25, 0.01, 0.25, 0.01, 0.1582, 0.02827, 0.6875, 1.0, 0.75, 1.0, 0.75, 1.0, 0.6875, 1.0, 0.1875, 1.0, 0.25, 1.0, 0.25, 1.0, 0.1875, 1.0, 0.625, 1.0, 0.6875, 1.0, 0.6875, 1.0, 0.625, 1.0, 0.125, 1.0, 0.1875, 1.0, 0.1875, 1.0, 0.125, 1.0, 0.5625, 1.0, 0.625, 1.0, 0.625, 1.0, 0.5625, 1.0, 0.5625, 1.0, 0.0625, 1.0, 0.125, 1.0, 0.125, 1.0, 0.0625, 1.0, 0.25, 0.01, 0.3418, 0.02827, 0.3418, 0.02827, 0.25, 0.01, 0.5, 1.0, 0.5625, 1.0, 0.5625, 1.0, 0.5, 1.0, 0.8125, 1.0, 0.875, 1.0, 0.875, 1.0, 0.8125, 1.0, 0.4375, 1.0, 0.4375, 1.0, 0.4375, 1.0, 0.4375, 1.0, 0.9375, 1.0, 1.0, 1.0, 1.0, 1.0, 0.9375, 1.0, 0.3125, 1.0, 0.375, 1.0, 0.375, 1.0, 0.3125, 1.0, 0.75, 1.0, 0.8125, 1.0, 0.8125, 1.0, 0.75, 1.0, 0.5, 1.0, 0.5625, 1.0, 0.5625, 1.0, 0.5, 1.0, 0.4375, 1.0, 0.5, 1.0, 0.5, 1.0, 0.4375, 1.0, 0.25, 0.01, 0.1582, 0.02827, 0.1582, 0.02827, 0.25, 0.01, 0.4375, 1.0, 0.5, 1.0, 0.5, 1.0, 0.4375, 1.0, 0.3418, 0.02827, 0.25, 0.01, 0.25, 0.01, 0.3418, 0.02827, 0.5625, 1.0, 0.5625, 1.0, 0.5625, 1.0, 0.5625, 1.0, 0.5, 1.0, 0.5625, 1.0, 0.5625, 1.0, 0.5, 1.0, 0.4375, 1.0, 0.5, 1.0, 0.5, 1.0, 0.4375, 1.0, 0.4375, 1.0, 0.5, 1.0, 0.5, 1.0, 0.4375, 1.0, 0.4375, 1.0, 0.4375, 1.0, 0.4375, 1.0, 0.4375, 1.0, 0.5625, 1.0, 0.5625, 1.0, 0.5625, 1.0, 0.5625, 1.0, 0.5625, 1.0, 0.5, 1.0, 0.5, 1.0, 0.5625, 1.0, 0.0, 1.0, 0.0625, 1.0, 0.0625, 1.0, 0.0, 1.0, 0.375, 1.0, 0.4375, 1.0, 0.4375, 1.0, 0.4375, 1.0, 0.375, 1.0, 0.9375, 1.0, 1.0, 1.0, 0.9454, 1.0, 0.875, 1.0, 0.9375, 1.0, 0.8829, 1.0, 0.8125, 1.0, 0.875, 1.0, 0.8204, 1.0, 0.75, 1.0, 0.8125, 1.0, 0.7579, 1.0, 0.6875, 1.0, 0.75, 1.0, 0.6954, 1.0, 0.625, 1.0, 0.6875, 1.0, 0.6329, 1.0, 0.5625, 1.0, 0.625, 1.0, 0.5704, 1.0, 0.25, 0.01, 0.3418, 0.02827, 0.25, 0.07032, 0.1582, 0.02827, 0.25, 0.01, 0.1812, 0.084, 0.375, 1.0, 0.4375, 1.0, 0.3829, 1.0, 0.3125, 1.0, 0.375, 1.0, 0.3204, 1.0, 0.25, 1.0, 0.3125, 1.0, 0.2579, 1.0, 0.1875, 1.0, 0.25, 1.0, 0.1954, 1.0, 0.125, 1.0, 0.1875, 1.0, 0.1329, 1.0, 0.0625, 1.0, 0.125, 1.0, 0.07035, 1.0, 0.0, 1.0, 0.0625, 1.0, 0.007855, 1.0, 0.875, 1.0, 0.9375, 1.0, 0.9375, 1.0, 0.875, 1.0, 0.9375, 0.5792, 0.9375, 1.0, 0.875, 1.0, 0.875, 0.5792, 1.0, 0.5792, 0.9375, 0.5792, 0.9494, 0.5, 0.9881, 0.5, 0.9375, 0.5792, 0.875, 0.5792, 0.8869, 0.5, 0.9256, 0.5, 0.875, 0.5792, 0.8125, 0.5792, 0.8244, 0.5, 0.8631, 0.5, 0.8125, 0.5792, 0.75, 0.5792, 0.7619, 0.5, 0.8006, 0.5, 0.75, 0.5792, 0.6875, 0.5792, 0.6994, 0.5, 0.7381, 0.5, 0.6875, 0.5792, 0.625, 0.5792, 0.6369, 0.5, 0.6756, 0.5, 0.625, 0.5792, 0.5625, 0.5792, 0.5744, 0.5, 0.6131, 0.5, 0.5625, 0.5792, 0.5, 0.5792, 0.5119, 0.5, 0.5506, 0.5, 0.5, 0.5792, 0.4375, 0.5792, 0.4494, 0.5, 0.4881, 0.5, 0.4375, 0.5792, 0.375, 0.5792, 0.3869, 0.5, 0.4256, 0.5, 0.375, 0.5792, 0.3125, 0.5792, 0.3244, 0.5, 0.3631, 0.5, 0.3125, 0.5792, 0.25, 0.5792, 0.2619, 0.5, 0.3006, 0.5, 0.25, 0.5792, 0.1875, 0.5792, 0.1994, 0.5, 0.2381, 0.5, 0.1875, 0.5792, 0.125, 0.5792, 0.1369, 0.5, 0.1756, 0.5, 0.125, 0.5792, 0.0625, 0.5792, 0.0744, 0.5, 0.1131, 0.5, 0.0625, 0.5792, 0.0, 0.5792, 0.0119, 0.5, 0.0506, 0.5, 0.0625, 0.5792, 0.0625, 1.0, 0.0, 1.0, 0.0, 0.5792, 0.5, 0.5, 0.5208, 0.5, 0.5208, 0.5833, 0.5, 0.5833, 0.5, 0.5833, 0.5208, 0.5833, 0.5208, 0.6667, 0.5, 0.6667, 0.5, 0.6667, 0.5208, 0.6667, 0.5208, 0.75, 0.5, 0.75, 0.5, 0.75, 0.5208, 0.75, 0.5208, 0.8333, 0.5, 0.8333, 0.5, 0.8333, 0.5208, 0.8333, 0.5208, 0.9167, 0.5, 0.9167, 0.5, 0.9167, 0.5208, 0.9167, 0.5208, 1.0, 0.5, 1.0, 0.5, 2.22e-16, 0.5208, 2.22e-16, 0.5208, 0.08333, 0.5, 0.08333, 0.5, 0.08333, 0.5208, 0.08333, 0.5208, 0.1667, 0.5, 0.1667, 0.5, 0.1667, 0.5208, 0.1667, 0.5208, 0.25, 0.5, 0.25, 0.5, 0.25, 0.5208, 0.25, 0.5208, 0.3333, 0.5, 0.3333, 0.5, 0.3333, 0.5208, 0.3333, 0.5208, 0.4167, 0.5, 0.4167, 0.5, 0.4167, 0.5208, 0.4167, 0.5208, 0.5, 0.5, 0.5, 0.5208, 0.5, 0.5417, 0.5, 0.5417, 0.5833, 0.5208, 0.5833, 0.5208, 0.5833, 0.5417, 0.5833, 0.5417, 0.6667, 0.5208, 0.6667, 0.5208, 0.6667, 0.5417, 0.6667, 0.5417, 0.75, 0.5208, 0.75, 0.5208, 0.75, 0.5417, 0.75, 0.5417, 0.8333, 0.5208, 0.8333, 0.5208, 0.8333, 0.5417, 0.8333, 0.5417, 0.9167, 0.5208, 0.9167, 0.5208, 0.9167, 0.5417, 0.9167, 0.5417, 1.0, 0.5208, 1.0, 0.5208, 2.22e-16, 0.5417, 2.22e-16, 0.5417, 0.08333, 0.5208, 0.08333, 0.5208, 0.08333, 0.5417, 0.08333, 0.5417, 0.1667, 0.5208, 0.1667, 0.5208, 0.1667, 0.5417, 0.1667, 0.5417, 0.25, 0.5208, 0.25, 0.5208, 0.25, 0.5417, 0.25, 0.5417, 0.3333, 0.5208, 0.3333, 0.5208, 0.3333, 0.5417, 0.3333, 0.5417, 0.4167, 0.5208, 0.4167, 0.5208, 0.4167, 0.5417, 0.4167, 0.5417, 0.5, 0.5208, 0.5, 0.5417, 0.5, 0.5625, 0.5, 0.5625, 0.5833, 0.5417, 0.5833, 0.5417, 0.5833, 0.5625, 0.5833, 0.5625, 0.6667, 0.5417, 0.6667, 0.5417, 0.6667, 0.5625, 0.6667, 0.5625, 0.75, 0.5417, 0.75, 0.5417, 0.75, 0.5625, 0.75, 0.5625, 0.8333, 0.5417, 0.8333, 0.5417, 0.8333, 0.5625, 0.8333, 0.5625, 0.9167, 0.5417, 0.9167, 0.5417, 0.9167, 0.5625, 0.9167, 0.5625, 1.0, 0.5417, 1.0, 0.5417, 2.22e-16, 0.5625, 2.22e-16, 0.5625, 0.08333, 0.5417, 0.08333, 0.5417, 0.08333, 0.5625, 0.08333, 0.5625, 0.1667, 0.5417, 0.1667, 0.5417, 0.1667, 0.5625, 0.1667, 0.5625, 0.25, 0.5417, 0.25, 0.5417, 0.25, 0.5625, 0.25, 0.5625, 0.3333, 0.5417, 0.3333, 0.5417, 0.3333, 0.5625, 0.3333, 0.5625, 0.4167, 0.5417, 0.4167, 0.5417, 0.4167, 0.5625, 0.4167, 0.5625, 0.5, 0.5417, 0.5, 0.5625, 0.5, 0.5833, 0.5, 0.5833, 0.5833, 0.5625, 0.5833, 0.5625, 0.5833, 0.5833, 0.5833, 0.5833, 0.6667, 0.5625, 0.6667, 0.5625, 0.6667, 0.5833, 0.6667, 0.5833, 0.75, 0.5625, 0.75, 0.5625, 0.75, 0.5833, 0.75, 0.5833, 0.8333, 0.5625, 0.8333, 0.5625, 0.8333, 0.5833, 0.8333, 0.5833, 0.9167, 0.5625, 0.9167, 0.5625, 0.9167, 0.5833, 0.9167, 0.5833, 1.0, 0.5625, 1.0, 0.5625, 2.22e-16, 0.5833, 2.22e-16, 0.5833, 0.08333, 0.5625, 0.08333, 0.5625, 0.08333, 0.5833, 0.08333, 0.5833, 0.1667, 0.5625, 0.1667, 0.5625, 0.1667, 0.5833, 0.1667, 0.5833, 0.25, 0.5625, 0.25, 0.5625, 0.25, 0.5833, 0.25, 0.5833, 0.3333, 0.5625, 0.3333, 0.5625, 0.3333, 0.5833, 0.3333, 0.5833, 0.4167, 0.5625, 0.4167, 0.5625, 0.4167, 0.5833, 0.4167, 0.5833, 0.5, 0.5625, 0.5, 0.5833, 0.5, 0.6042, 0.5, 0.6042, 0.5833, 0.5833, 0.5833, 0.5833, 0.5833, 0.6042, 0.5833, 0.6042, 0.6667, 0.5833, 0.6667, 0.5833, 0.6667, 0.6042, 0.6667, 0.6042, 0.75, 0.5833, 0.75, 0.5833, 0.75, 0.6042, 0.75, 0.6042, 0.8333, 0.5833, 0.8333, 0.5833, 0.8333, 0.6042, 0.8333, 0.6042, 0.9167, 0.5833, 0.9167, 0.5833, 0.9167, 0.6042, 0.9167, 0.6042, 1.0, 0.5833, 1.0, 0.5833, 2.22e-16, 0.6042, 2.22e-16, 0.6042, 0.08333, 0.5833, 0.08333, 0.5833, 0.08333, 0.6042, 0.08333, 0.6042, 0.1667, 0.5833, 0.1667, 0.5833, 0.1667, 0.6042, 0.1667, 0.6042, 0.25, 0.5833, 0.25, 0.5833, 0.25, 0.6042, 0.25, 0.6042, 0.3333, 0.5833, 0.3333, 0.5833, 0.3333, 0.6042, 0.3333, 0.6042, 0.4167, 0.5833, 0.4167, 0.5833, 0.4167, 0.6042, 0.4167, 0.6042, 0.5, 0.5833, 0.5, 0.6042, 0.5, 0.625, 0.5, 0.625, 0.5833, 0.6042, 0.5833, 0.6042, 0.5833, 0.625, 0.5833, 0.625, 0.6667, 0.6042, 0.6667, 0.6042, 0.6667, 0.625, 0.6667, 0.625, 0.75, 0.6042, 0.75, 0.6042, 0.75, 0.625, 0.75, 0.625, 0.8333, 0.6042, 0.8333, 0.6042, 0.8333, 0.625, 0.8333, 0.625, 0.9167, 0.6042, 0.9167, 0.6042, 0.9167, 0.625, 0.9167, 0.625, 1.0, 0.6042, 1.0, 0.6042, 2.22e-16, 0.625, 2.22e-16, 0.625, 0.08333, 0.6042, 0.08333, 0.6042, 0.08333, 0.625, 0.08333, 0.625, 0.1667, 0.6042, 0.1667, 0.6042, 0.1667, 0.625, 0.1667, 0.625, 0.25, 0.6042, 0.25, 0.6042, 0.25, 0.625, 0.25, 0.625, 0.3333, 0.6042, 0.3333, 0.6042, 0.3333, 0.625, 0.3333, 0.625, 0.4167, 0.6042, 0.4167, 0.6042, 0.4167, 0.625, 0.4167, 0.625, 0.5, 0.6042, 0.5, 0.625, 0.5, 0.6458, 0.5, 0.6458, 0.5833, 0.625, 0.5833, 0.625, 0.5833, 0.6458, 0.5833, 0.6458, 0.6667, 0.625, 0.6667, 0.625, 0.6667, 0.6458, 0.6667, 0.6458, 0.75, 0.625, 0.75, 0.625, 0.75, 0.6458, 0.75, 0.6458, 0.8333, 0.625, 0.8333, 0.625, 0.8333, 0.6458, 0.8333, 0.6458, 0.9167, 0.625, 0.9167, 0.625, 0.9167, 0.6458, 0.9167, 0.6458, 1.0, 0.625, 1.0, 0.625, 2.22e-16, 0.6458, 2.22e-16, 0.6458, 0.08333, 0.625, 0.08333, 0.625, 0.08333, 0.6458, 0.08333, 0.6458, 0.1667, 0.625, 0.1667, 0.625, 0.1667, 0.6458, 0.1667, 0.6458, 0.25, 0.625, 0.25, 0.625, 0.25, 0.6458, 0.25, 0.6458, 0.3333, 0.625, 0.3333, 0.625, 0.3333, 0.6458, 0.3333, 0.6458, 0.4167, 0.625, 0.4167, 0.625, 0.4167, 0.6458, 0.4167, 0.6458, 0.5, 0.625, 0.5, 0.6458, 0.5, 0.6667, 0.5, 0.6667, 0.5833, 0.6458, 0.5833, 0.6458, 0.5833, 0.6667, 0.5833, 0.6667, 0.6667, 0.6458, 0.6667, 0.6458, 0.6667, 0.6667, 0.6667, 0.6667, 0.75, 0.6458, 0.75, 0.6458, 0.75, 0.6667, 0.75, 0.6667, 0.8333, 0.6458, 0.8333, 0.6458, 0.8333, 0.6667, 0.8333, 0.6667, 0.9167, 0.6458, 0.9167, 0.6458, 0.9167, 0.6667, 0.9167, 0.6667, 1.0, 0.6458, 1.0, 0.6458, 2.22e-16, 0.6667, 2.22e-16, 0.6667, 0.08333, 0.6458, 0.08333, 0.6458, 0.08333, 0.6667, 0.08333, 0.6667, 0.1667, 0.6458, 0.1667, 0.6458, 0.1667, 0.6667, 0.1667, 0.6667, 0.25, 0.6458, 0.25, 0.6458, 0.25, 0.6667, 0.25, 0.6667, 0.3333, 0.6458, 0.3333, 0.6458, 0.3333, 0.6667, 0.3333, 0.6667, 0.4167, 0.6458, 0.4167, 0.6458, 0.4167, 0.6667, 0.4167, 0.6667, 0.5, 0.6458, 0.5, 0.6667, 0.5, 0.6875, 0.5, 0.6875, 0.5833, 0.6667, 0.5833, 0.6667, 0.5833, 0.6875, 0.5833, 0.6875, 0.6667, 0.6667, 0.6667, 0.6667, 0.6667, 0.6875, 0.6667, 0.6875, 0.75, 0.6667, 0.75, 0.6667, 0.75, 0.6875, 0.75, 0.6875, 0.8333, 0.6667, 0.8333, 0.6667, 0.8333, 0.6875, 0.8333, 0.6875, 0.9167, 0.6667, 0.9167, 0.6667, 0.9167, 0.6875, 0.9167, 0.6875, 1.0, 0.6667, 1.0, 0.6667, 2.22e-16, 0.6875, 2.22e-16, 0.6875, 0.08333, 0.6667, 0.08333, 0.6667, 0.08333, 0.6875, 0.08333, 0.6875, 0.1667, 0.6667, 0.1667, 0.6667, 0.1667, 0.6875, 0.1667, 0.6875, 0.25, 0.6667, 0.25, 0.6667, 0.25, 0.6875, 0.25, 0.6875, 0.3333, 0.6667, 0.3333, 0.6667, 0.3333, 0.6875, 0.3333, 0.6875, 0.4167, 0.6667, 0.4167, 0.6667, 0.4167, 0.6875, 0.4167, 0.6875, 0.5, 0.6667, 0.5, 0.6875, 0.5, 0.7083, 0.5, 0.7083, 0.5833, 0.6875, 0.5833, 0.6875, 0.5833, 0.7083, 0.5833, 0.7083, 0.6667, 0.6875, 0.6667, 0.6875, 0.6667, 0.7083, 0.6667, 0.7083, 0.75, 0.6875, 0.75, 0.6875, 0.75, 0.7083, 0.75, 0.7083, 0.8333, 0.6875, 0.8333, 0.6875, 0.8333, 0.7083, 0.8333, 0.7083, 0.9167, 0.6875, 0.9167, 0.6875, 0.9167, 0.7083, 0.9167, 0.7083, 1.0, 0.6875, 1.0, 0.6875, 2.22e-16, 0.7083, 2.22e-16, 0.7083, 0.08333, 0.6875, 0.08333, 0.6875, 0.08333, 0.7083, 0.08333, 0.7083, 0.1667, 0.6875, 0.1667, 0.6875, 0.1667, 0.7083, 0.1667, 0.7083, 0.25, 0.6875, 0.25, 0.6875, 0.25, 0.7083, 0.25, 0.7083, 0.3333, 0.6875, 0.3333, 0.6875, 0.3333, 0.7083, 0.3333, 0.7083, 0.4167, 0.6875, 0.4167, 0.6875, 0.4167, 0.7083, 0.4167, 0.7083, 0.5, 0.6875, 0.5, 0.7083, 0.5, 0.7292, 0.5, 0.7292, 0.5833, 0.7083, 0.5833, 0.7083, 0.5833, 0.7292, 0.5833, 0.7292, 0.6667, 0.7083, 0.6667, 0.7083, 0.6667, 0.7292, 0.6667, 0.7292, 0.75, 0.7083, 0.75, 0.7083, 0.75, 0.7292, 0.75, 0.7292, 0.8333, 0.7083, 0.8333, 0.7083, 0.8333, 0.7292, 0.8333, 0.7292, 0.9167, 0.7083, 0.9167, 0.7083, 0.9167, 0.7292, 0.9167, 0.7292, 1.0, 0.7083, 1.0, 0.7083, 2.22e-16, 0.7292, 2.22e-16, 0.7292, 0.08333, 0.7083, 0.08333, 0.7083, 0.08333, 0.7292, 0.08333, 0.7292, 0.1667, 0.7083, 0.1667, 0.7083, 0.1667, 0.7292, 0.1667, 0.7292, 0.25, 0.7083, 0.25, 0.7083, 0.25, 0.7292, 0.25, 0.7292, 0.3333, 0.7083, 0.3333, 0.7083, 0.3333, 0.7292, 0.3333, 0.7292, 0.4167, 0.7083, 0.4167, 0.7083, 0.4167, 0.7292, 0.4167, 0.7292, 0.5, 0.7083, 0.5, 0.7292, 0.5, 0.75, 0.5, 0.75, 0.5833, 0.7292, 0.5833, 0.7292, 0.5833, 0.75, 0.5833, 0.75, 0.6667, 0.7292, 0.6667, 0.7292, 0.6667, 0.75, 0.6667, 0.75, 0.75, 0.7292, 0.75, 0.7292, 0.75, 0.75, 0.75, 0.75, 0.8333, 0.7292, 0.8333, 0.7292, 0.8333, 0.75, 0.8333, 0.75, 0.9167, 0.7292, 0.9167, 0.7292, 0.9167, 0.75, 0.9167, 0.75, 1.0, 0.7292, 1.0, 0.7292, 2.22e-16, 0.75, 2.22e-16, 0.75, 0.08333, 0.7292, 0.08333, 0.7292, 0.08333, 0.75, 0.08333, 0.75, 0.1667, 0.7292, 0.1667, 0.7292, 0.1667, 0.75, 0.1667, 0.75, 0.25, 0.7292, 0.25, 0.7292, 0.25, 0.75, 0.25, 0.75, 0.3333, 0.7292, 0.3333, 0.7292, 0.3333, 0.75, 0.3333, 0.75, 0.4167, 0.7292, 0.4167, 0.7292, 0.4167, 0.75, 0.4167, 0.75, 0.5, 0.7292, 0.5, 0.75, 0.5, 0.7708, 0.5, 0.7708, 0.5833, 0.75, 0.5833, 0.75, 0.5833, 0.7708, 0.5833, 0.7708, 0.6667, 0.75, 0.6667, 0.75, 0.6667, 0.7708, 0.6667, 0.7708, 0.75, 0.75, 0.75, 0.75, 0.75, 0.7708, 0.75, 0.7708, 0.8333, 0.75, 0.8333, 0.75, 0.8333, 0.7708, 0.8333, 0.7708, 0.9167, 0.75, 0.9167, 0.75, 0.9167, 0.7708, 0.9167, 0.7708, 1.0, 0.75, 1.0, 0.75, 2.22e-16, 0.7708, 2.22e-16, 0.7708, 0.08333, 0.75, 0.08333, 0.75, 0.08333, 0.7708, 0.08333, 0.7708, 0.1667, 0.75, 0.1667, 0.75, 0.1667, 0.7708, 0.1667, 0.7708, 0.25, 0.75, 0.25, 0.75, 0.25, 0.7708, 0.25, 0.7708, 0.3333, 0.75, 0.3333, 0.75, 0.3333, 0.7708, 0.3333, 0.7708, 0.4167, 0.75, 0.4167, 0.75, 0.4167, 0.7708, 0.4167, 0.7708, 0.5, 0.75, 0.5, 0.7708, 0.5, 0.7917, 0.5, 0.7917, 0.5833, 0.7708, 0.5833, 0.7708, 0.5833, 0.7917, 0.5833, 0.7917, 0.6667, 0.7708, 0.6667, 0.7708, 0.6667, 0.7917, 0.6667, 0.7917, 0.75, 0.7708, 0.75, 0.7708, 0.75, 0.7917, 0.75, 0.7917, 0.8333, 0.7708, 0.8333, 0.7708, 0.8333, 0.7917, 0.8333, 0.7917, 0.9167, 0.7708, 0.9167, 0.7708, 0.9167, 0.7917, 0.9167, 0.7917, 1.0, 0.7708, 1.0, 0.7708, 2.22e-16, 0.7917, 2.22e-16, 0.7917, 0.08333, 0.7708, 0.08333, 0.7708, 0.08333, 0.7917, 0.08333, 0.7917, 0.1667, 0.7708, 0.1667, 0.7708, 0.1667, 0.7917, 0.1667, 0.7917, 0.25, 0.7708, 0.25, 0.7708, 0.25, 0.7917, 0.25, 0.7917, 0.3333, 0.7708, 0.3333, 0.7708, 0.3333, 0.7917, 0.3333, 0.7917, 0.4167, 0.7708, 0.4167, 0.7708, 0.4167, 0.7917, 0.4167, 0.7917, 0.5, 0.7708, 0.5, 0.7917, 0.5, 0.8125, 0.5, 0.8125, 0.5833, 0.7917, 0.5833, 0.7917, 0.5833, 0.8125, 0.5833, 0.8125, 0.6667, 0.7917, 0.6667, 0.7917, 0.6667, 0.8125, 0.6667, 0.8125, 0.75, 0.7917, 0.75, 0.7917, 0.75, 0.8125, 0.75, 0.8125, 0.8333, 0.7917, 0.8333, 0.7917, 0.8333, 0.8125, 0.8333, 0.8125, 0.9167, 0.7917, 0.9167, 0.7917, 0.9167, 0.8125, 0.9167, 0.8125, 1.0, 0.7917, 1.0, 0.7917, 2.22e-16, 0.8125, 2.22e-16, 0.8125, 0.08333, 0.7917, 0.08333, 0.7917, 0.08333, 0.8125, 0.08333, 0.8125, 0.1667, 0.7917, 0.1667, 0.7917, 0.1667, 0.8125, 0.1667, 0.8125, 0.25, 0.7917, 0.25, 0.7917, 0.25, 0.8125, 0.25, 0.8125, 0.3333, 0.7917, 0.3333, 0.7917, 0.3333, 0.8125, 0.3333, 0.8125, 0.4167, 0.7917, 0.4167, 0.7917, 0.4167, 0.8125, 0.4167, 0.8125, 0.5, 0.7917, 0.5, 0.8125, 0.5, 0.8333, 0.5, 0.8333, 0.5833, 0.8125, 0.5833, 0.8125, 0.5833, 0.8333, 0.5833, 0.8333, 0.6667, 0.8125, 0.6667, 0.8125, 0.6667, 0.8333, 0.6667, 0.8333, 0.75, 0.8125, 0.75, 0.8125, 0.75, 0.8333, 0.75, 0.8333, 0.8333, 0.8125, 0.8333, 0.8125, 0.8333, 0.8333, 0.8333, 0.8333, 0.9167, 0.8125, 0.9167, 0.8125, 0.9167, 0.8333, 0.9167, 0.8333, 1.0, 0.8125, 1.0, 0.8125, 2.22e-16, 0.8333, 2.22e-16, 0.8333, 0.08333, 0.8125, 0.08333, 0.8125, 0.08333, 0.8333, 0.08333, 0.8333, 0.1667, 0.8125, 0.1667, 0.8125, 0.1667, 0.8333, 0.1667, 0.8333, 0.25, 0.8125, 0.25, 0.8125, 0.25, 0.8333, 0.25, 0.8333, 0.3333, 0.8125, 0.3333, 0.8125, 0.3333, 0.8333, 0.3333, 0.8333, 0.4167, 0.8125, 0.4167, 0.8125, 0.4167, 0.8333, 0.4167, 0.8333, 0.5, 0.8125, 0.5, 0.8333, 0.5, 0.8542, 0.5, 0.8542, 0.5833, 0.8333, 0.5833, 0.8333, 0.5833, 0.8542, 0.5833, 0.8542, 0.6667, 0.8333, 0.6667, 0.8333, 0.6667, 0.8542, 0.6667, 0.8542, 0.75, 0.8333, 0.75, 0.8333, 0.75, 0.8542, 0.75, 0.8542, 0.8333, 0.8333, 0.8333, 0.8333, 0.8333, 0.8542, 0.8333, 0.8542, 0.9167, 0.8333, 0.9167, 0.8333, 0.9167, 0.8542, 0.9167, 0.8542, 1.0, 0.8333, 1.0, 0.8333, 2.22e-16, 0.8542, 2.22e-16, 0.8542, 0.08333, 0.8333, 0.08333, 0.8333, 0.08333, 0.8542, 0.08333, 0.8542, 0.1667, 0.8333, 0.1667, 0.8333, 0.1667, 0.8542, 0.1667, 0.8542, 0.25, 0.8333, 0.25, 0.8333, 0.25, 0.8542, 0.25, 0.8542, 0.3333, 0.8333, 0.3333, 0.8333, 0.3333, 0.8542, 0.3333, 0.8542, 0.4167, 0.8333, 0.4167, 0.8333, 0.4167, 0.8542, 0.4167, 0.8542, 0.5, 0.8333, 0.5, 0.8542, 0.5, 0.875, 0.5, 0.875, 0.5833, 0.8542, 0.5833, 0.8542, 0.5833, 0.875, 0.5833, 0.875, 0.6667, 0.8542, 0.6667, 0.8542, 0.6667, 0.875, 0.6667, 0.875, 0.75, 0.8542, 0.75, 0.8542, 0.75, 0.875, 0.75, 0.875, 0.8333, 0.8542, 0.8333, 0.8542, 0.8333, 0.875, 0.8333, 0.875, 0.9167, 0.8542, 0.9167, 0.8542, 0.9167, 0.875, 0.9167, 0.875, 1.0, 0.8542, 1.0, 0.8542, 2.22e-16, 0.875, 2.22e-16, 0.875, 0.08333, 0.8542, 0.08333, 0.8542, 0.08333, 0.875, 0.08333, 0.875, 0.1667, 0.8542, 0.1667, 0.8542, 0.1667, 0.875, 0.1667, 0.875, 0.25, 0.8542, 0.25, 0.8542, 0.25, 0.875, 0.25, 0.875, 0.3333, 0.8542, 0.3333, 0.8542, 0.3333, 0.875, 0.3333, 0.875, 0.4167, 0.8542, 0.4167, 0.8542, 0.4167, 0.875, 0.4167, 0.875, 0.5, 0.8542, 0.5, 0.875, 0.5, 0.8958, 0.5, 0.8958, 0.5833, 0.875, 0.5833, 0.875, 0.5833, 0.8958, 0.5833, 0.8958, 0.6667, 0.875, 0.6667, 0.875, 0.6667, 0.8958, 0.6667, 0.8958, 0.75, 0.875, 0.75, 0.875, 0.75, 0.8958, 0.75, 0.8958, 0.8333, 0.875, 0.8333, 0.875, 0.8333, 0.8958, 0.8333, 0.8958, 0.9167, 0.875, 0.9167, 0.875, 0.9167, 0.8958, 0.9167, 0.8958, 1.0, 0.875, 1.0, 0.875, 2.22e-16, 0.8958, 2.22e-16, 0.8958, 0.08333, 0.875, 0.08333, 0.875, 0.08333, 0.8958, 0.08333, 0.8958, 0.1667, 0.875, 0.1667, 0.875, 0.1667, 0.8958, 0.1667, 0.8958, 0.25, 0.875, 0.25, 0.875, 0.25, 0.8958, 0.25, 0.8958, 0.3333, 0.875, 0.3333, 0.875, 0.3333, 0.8958, 0.3333, 0.8958, 0.4167, 0.875, 0.4167, 0.875, 0.4167, 0.8958, 0.4167, 0.8958, 0.5, 0.875, 0.5, 0.8958, 0.5, 0.9167, 0.5, 0.9167, 0.5833, 0.8958, 0.5833, 0.8958, 0.5833, 0.9167, 0.5833, 0.9167, 0.6667, 0.8958, 0.6667, 0.8958, 0.6667, 0.9167, 0.6667, 0.9167, 0.75, 0.8958, 0.75, 0.8958, 0.75, 0.9167, 0.75, 0.9167, 0.8333, 0.8958, 0.8333, 0.8958, 0.8333, 0.9167, 0.8333, 0.9167, 0.9167, 0.8958, 0.9167, 0.8958, 0.9167, 0.9167, 0.9167, 0.9167, 1.0, 0.8958, 1.0, 0.8958, 2.22e-16, 0.9167, 2.22e-16, 0.9167, 0.08333, 0.8958, 0.08333, 0.8958, 0.08333, 0.9167, 0.08333, 0.9167, 0.1667, 0.8958, 0.1667, 0.8958, 0.1667, 0.9167, 0.1667, 0.9167, 0.25, 0.8958, 0.25, 0.8958, 0.25, 0.9167, 0.25, 0.9167, 0.3333, 0.8958, 0.3333, 0.8958, 0.3333, 0.9167, 0.3333, 0.9167, 0.4167, 0.8958, 0.4167, 0.8958, 0.4167, 0.9167, 0.4167, 0.9167, 0.5, 0.8958, 0.5, 0.9167, 0.5, 0.9375, 0.5, 0.9375, 0.5833, 0.9167, 0.5833, 0.9167, 0.5833, 0.9375, 0.5833, 0.9375, 0.6667, 0.9167, 0.6667, 0.9167, 0.6667, 0.9375, 0.6667, 0.9375, 0.75, 0.9167, 0.75, 0.9167, 0.75, 0.9375, 0.75, 0.9375, 0.8333, 0.9167, 0.8333, 0.9167, 0.8333, 0.9375, 0.8333, 0.9375, 0.9167, 0.9167, 0.9167, 0.9167, 0.9167, 0.9375, 0.9167, 0.9375, 1.0, 0.9167, 1.0, 0.9167, 2.22e-16, 0.9375, 2.22e-16, 0.9375, 0.08333, 0.9167, 0.08333, 0.9167, 0.08333, 0.9375, 0.08333, 0.9375, 0.1667, 0.9167, 0.1667, 0.9167, 0.1667, 0.9375, 0.1667, 0.9375, 0.25, 0.9167, 0.25, 0.9167, 0.25, 0.9375, 0.25, 0.9375, 0.3333, 0.9167, 0.3333, 0.9167, 0.3333, 0.9375, 0.3333, 0.9375, 0.4167, 0.9167, 0.4167, 0.9167, 0.4167, 0.9375, 0.4167, 0.9375, 0.5, 0.9167, 0.5, 0.9375, 0.5, 0.9583, 0.5, 0.9583, 0.5833, 0.9375, 0.5833, 0.9375, 0.5833, 0.9583, 0.5833, 0.9583, 0.6667, 0.9375, 0.6667, 0.9375, 0.6667, 0.9583, 0.6667, 0.9583, 0.75, 0.9375, 0.75, 0.9375, 0.75, 0.9583, 0.75, 0.9583, 0.8333, 0.9375, 0.8333, 0.9375, 0.8333, 0.9583, 0.8333, 0.9583, 0.9167, 0.9375, 0.9167, 0.9375, 0.9167, 0.9583, 0.9167, 0.9583, 1.0, 0.9375, 1.0, 0.9375, 2.22e-16, 0.9583, 2.22e-16, 0.9583, 0.08333, 0.9375, 0.08333, 0.9375, 0.08333, 0.9583, 0.08333, 0.9583, 0.1667, 0.9375, 0.1667, 0.9375, 0.1667, 0.9583, 0.1667, 0.9583, 0.25, 0.9375, 0.25, 0.9375, 0.25, 0.9583, 0.25, 0.9583, 0.3333, 0.9375, 0.3333, 0.9375, 0.3333, 0.9583, 0.3333, 0.9583, 0.4167, 0.9375, 0.4167, 0.9375, 0.4167, 0.9583, 0.4167, 0.9583, 0.5, 0.9375, 0.5, 0.9583, 0.5, 0.9792, 0.5, 0.9792, 0.5833, 0.9583, 0.5833, 0.9583, 0.5833, 0.9792, 0.5833, 0.9792, 0.6667, 0.9583, 0.6667, 0.9583, 0.6667, 0.9792, 0.6667, 0.9792, 0.75, 0.9583, 0.75, 0.9583, 0.75, 0.9792, 0.75, 0.9792, 0.8333, 0.9583, 0.8333, 0.9583, 0.8333, 0.9792, 0.8333, 0.9792, 0.9167, 0.9583, 0.9167, 0.9583, 0.9167, 0.9792, 0.9167, 0.9792, 1.0, 0.9583, 1.0, 0.9583, 2.22e-16, 0.9792, 2.22e-16, 0.9792, 0.08333, 0.9583, 0.08333, 0.9583, 0.08333, 0.9792, 0.08333, 0.9792, 0.1667, 0.9583, 0.1667, 0.9583, 0.1667, 0.9792, 0.1667, 0.9792, 0.25, 0.9583, 0.25, 0.9583, 0.25, 0.9792, 0.25, 0.9792, 0.3333, 0.9583, 0.3333, 0.9583, 0.3333, 0.9792, 0.3333, 0.9792, 0.4167, 0.9583, 0.4167, 0.9583, 0.4167, 0.9792, 0.4167, 0.9792, 0.5, 0.9583, 0.5, 0.9792, 0.5, 1.0, 0.5, 1.0, 0.5833, 0.9792, 0.5833, 0.9792, 0.5833, 1.0, 0.5833, 1.0, 0.6667, 0.9792, 0.6667, 0.9792, 0.6667, 1.0, 0.6667, 1.0, 0.75, 0.9792, 0.75, 0.9792, 0.75, 1.0, 0.75, 1.0, 0.8333, 0.9792, 0.8333, 0.9792, 0.8333, 1.0, 0.8333, 1.0, 0.9167, 0.9792, 0.9167, 0.9792, 0.9167, 1.0, 0.9167, 1.0, 1.0, 0.9792, 1.0, 0.9792, 2.22e-16, 1.0, 2.22e-16, 1.0, 0.08333, 0.9792, 0.08333, 0.9792, 0.08333, 1.0, 0.08333, 1.0, 0.1667, 0.9792, 0.1667, 0.9792, 0.1667, 1.0, 0.1667, 1.0, 0.25, 0.9792, 0.25, 0.9792, 0.25, 1.0, 0.25, 1.0, 0.3333, 0.9792, 0.3333, 0.9792, 0.3333, 1.0, 0.3333, 1.0, 0.4167, 0.9792, 0.4167, 0.9792, 0.4167, 1.0, 0.4167, 1.0, 0.5, 0.9792, 0.5, 8.882e-16, 0.5, 0.02083, 0.5, 0.02083, 0.5833, 8.882e-16, 0.5833, 8.882e-16, 0.5833, 0.02083, 0.5833, 0.02083, 0.6667, 8.882e-16, 0.6667, 8.882e-16, 0.6667, 0.02083, 0.6667, 0.02083, 0.75, 8.882e-16, 0.75, 8.882e-16, 0.75, 0.02083, 0.75, 0.02083, 0.8333, 8.882e-16, 0.8333, 8.882e-16, 0.8333, 0.02083, 0.8333, 0.02083, 0.9167, 8.882e-16, 0.9167, 8.882e-16, 0.9167, 0.02083, 0.9167, 0.02083, 1.0, 8.882e-16, 1.0, 8.882e-16, 2.22e-16, 0.02083, 2.22e-16, 0.02083, 0.08333, 8.882e-16, 0.08333, 8.882e-16, 0.08333, 0.02083, 0.08333, 0.02083, 0.1667, 8.882e-16, 0.1667, 8.882e-16, 0.1667, 0.02083, 0.1667, 0.02083, 0.25, 8.882e-16, 0.25, 8.882e-16, 0.25, 0.02083, 0.25, 0.02083, 0.3333, 8.882e-16, 0.3333, 8.882e-16, 0.3333, 0.02083, 0.3333, 0.02083, 0.4167, 8.882e-16, 0.4167, 8.882e-16, 0.4167, 0.02083, 0.4167, 0.02083, 0.5, 8.882e-16, 0.5, 0.02083, 0.5, 0.04167, 0.5, 0.04167, 0.5833, 0.02083, 0.5833, 0.02083, 0.5833, 0.04167, 0.5833, 0.04167, 0.6667, 0.02083, 0.6667, 0.02083, 0.6667, 0.04167, 0.6667, 0.04167, 0.75, 0.02083, 0.75, 0.02083, 0.75, 0.04167, 0.75, 0.04167, 0.8333, 0.02083, 0.8333, 0.02083, 0.8333, 0.04167, 0.8333, 0.04167, 0.9167, 0.02083, 0.9167, 0.02083, 0.9167, 0.04167, 0.9167, 0.04167, 1.0, 0.02083, 1.0, 0.02083, 2.22e-16, 0.04167, 2.22e-16, 0.04167, 0.08333, 0.02083, 0.08333, 0.02083, 0.08333, 0.04167, 0.08333, 0.04167, 0.1667, 0.02083, 0.1667, 0.02083, 0.1667, 0.04167, 0.1667, 0.04167, 0.25, 0.02083, 0.25, 0.02083, 0.25, 0.04167, 0.25, 0.04167, 0.3333, 0.02083, 0.3333, 0.02083, 0.3333, 0.04167, 0.3333, 0.04167, 0.4167, 0.02083, 0.4167, 0.02083, 0.4167, 0.04167, 0.4167, 0.04167, 0.5, 0.02083, 0.5, 0.04167, 0.5, 0.0625, 0.5, 0.0625, 0.5833, 0.04167, 0.5833, 0.04167, 0.5833, 0.0625, 0.5833, 0.0625, 0.6667, 0.04167, 0.6667, 0.04167, 0.6667, 0.0625, 0.6667, 0.0625, 0.75, 0.04167, 0.75, 0.04167, 0.75, 0.0625, 0.75, 0.0625, 0.8333, 0.04167, 0.8333, 0.04167, 0.8333, 0.0625, 0.8333, 0.0625, 0.9167, 0.04167, 0.9167, 0.04167, 0.9167, 0.0625, 0.9167, 0.0625, 1.0, 0.04167, 1.0, 0.04167, 2.22e-16, 0.0625, 2.22e-16, 0.0625, 0.08333, 0.04167, 0.08333, 0.04167, 0.08333, 0.0625, 0.08333, 0.0625, 0.1667, 0.04167, 0.1667, 0.04167, 0.1667, 0.0625, 0.1667, 0.0625, 0.25, 0.04167, 0.25, 0.04167, 0.25, 0.0625, 0.25, 0.0625, 0.3333, 0.04167, 0.3333, 0.04167, 0.3333, 0.0625, 0.3333, 0.0625, 0.4167, 0.04167, 0.4167, 0.04167, 0.4167, 0.0625, 0.4167, 0.0625, 0.5, 0.04167, 0.5, 0.0625, 0.5, 0.08333, 0.5, 0.08333, 0.5833, 0.0625, 0.5833, 0.0625, 0.5833, 0.08333, 0.5833, 0.08333, 0.6667, 0.0625, 0.6667, 0.0625, 0.6667, 0.08333, 0.6667, 0.08333, 0.75, 0.0625, 0.75, 0.0625, 0.75, 0.08333, 0.75, 0.08333, 0.8333, 0.0625, 0.8333, 0.0625, 0.8333, 0.08333, 0.8333, 0.08333, 0.9167, 0.0625, 0.9167, 0.0625, 0.9167, 0.08333, 0.9167, 0.08333, 1.0, 0.0625, 1.0, 0.0625, 2.22e-16, 0.08333, 2.22e-16, 0.08333, 0.08333, 0.0625, 0.08333, 0.0625, 0.08333, 0.08333, 0.08333, 0.08333, 0.1667, 0.0625, 0.1667, 0.0625, 0.1667, 0.08333, 0.1667, 0.08333, 0.25, 0.0625, 0.25, 0.0625, 0.25, 0.08333, 0.25, 0.08333, 0.3333, 0.0625, 0.3333, 0.0625, 0.3333, 0.08333, 0.3333, 0.08333, 0.4167, 0.0625, 0.4167, 0.0625, 0.4167, 0.08333, 0.4167, 0.08333, 0.5, 0.0625, 0.5, 0.08333, 0.5, 0.1042, 0.5, 0.1042, 0.5833, 0.08333, 0.5833, 0.08333, 0.5833, 0.1042, 0.5833, 0.1042, 0.6667, 0.08333, 0.6667, 0.08333, 0.6667, 0.1042, 0.6667, 0.1042, 0.75, 0.08333, 0.75, 0.08333, 0.75, 0.1042, 0.75, 0.1042, 0.8333, 0.08333, 0.8333, 0.08333, 0.8333, 0.1042, 0.8333, 0.1042, 0.9167, 0.08333, 0.9167, 0.08333, 0.9167, 0.1042, 0.9167, 0.1042, 1.0, 0.08333, 1.0, 0.08333, 2.22e-16, 0.1042, 2.22e-16, 0.1042, 0.08333, 0.08333, 0.08333, 0.08333, 0.08333, 0.1042, 0.08333, 0.1042, 0.1667, 0.08333, 0.1667, 0.08333, 0.1667, 0.1042, 0.1667, 0.1042, 0.25, 0.08333, 0.25, 0.08333, 0.25, 0.1042, 0.25, 0.1042, 0.3333, 0.08333, 0.3333, 0.08333, 0.3333, 0.1042, 0.3333, 0.1042, 0.4167, 0.08333, 0.4167, 0.08333, 0.4167, 0.1042, 0.4167, 0.1042, 0.5, 0.08333, 0.5, 0.1042, 0.5, 0.125, 0.5, 0.125, 0.5833, 0.1042, 0.5833, 0.1042, 0.5833, 0.125, 0.5833, 0.125, 0.6667, 0.1042, 0.6667, 0.1042, 0.6667, 0.125, 0.6667, 0.125, 0.75, 0.1042, 0.75, 0.1042, 0.75, 0.125, 0.75, 0.125, 0.8333, 0.1042, 0.8333, 0.1042, 0.8333, 0.125, 0.8333, 0.125, 0.9167, 0.1042, 0.9167, 0.1042, 0.9167, 0.125, 0.9167, 0.125, 1.0, 0.1042, 1.0, 0.1042, 2.22e-16, 0.125, 2.22e-16, 0.125, 0.08333, 0.1042, 0.08333, 0.1042, 0.08333, 0.125, 0.08333, 0.125, 0.1667, 0.1042, 0.1667, 0.1042, 0.1667, 0.125, 0.1667, 0.125, 0.25, 0.1042, 0.25, 0.1042, 0.25, 0.125, 0.25, 0.125, 0.3333, 0.1042, 0.3333, 0.1042, 0.3333, 0.125, 0.3333, 0.125, 0.4167, 0.1042, 0.4167, 0.1042, 0.4167, 0.125, 0.4167, 0.125, 0.5, 0.1042, 0.5, 0.125, 0.5, 0.1458, 0.5, 0.1458, 0.5833, 0.125, 0.5833, 0.125, 0.5833, 0.1458, 0.5833, 0.1458, 0.6667, 0.125, 0.6667, 0.125, 0.6667, 0.1458, 0.6667, 0.1458, 0.75, 0.125, 0.75, 0.125, 0.75, 0.1458, 0.75, 0.1458, 0.8333, 0.125, 0.8333, 0.125, 0.8333, 0.1458, 0.8333, 0.1458, 0.9167, 0.125, 0.9167, 0.125, 0.9167, 0.1458, 0.9167, 0.1458, 1.0, 0.125, 1.0, 0.125, 2.22e-16, 0.1458, 2.22e-16, 0.1458, 0.08333, 0.125, 0.08333, 0.125, 0.08333, 0.1458, 0.08333, 0.1458, 0.1667, 0.125, 0.1667, 0.125, 0.1667, 0.1458, 0.1667, 0.1458, 0.25, 0.125, 0.25, 0.125, 0.25, 0.1458, 0.25, 0.1458, 0.3333, 0.125, 0.3333, 0.125, 0.3333, 0.1458, 0.3333, 0.1458, 0.4167, 0.125, 0.4167, 0.125, 0.4167, 0.1458, 0.4167, 0.1458, 0.5, 0.125, 0.5, 0.1458, 0.5, 0.1667, 0.5, 0.1667, 0.5833, 0.1458, 0.5833, 0.1458, 0.5833, 0.1667, 0.5833, 0.1667, 0.6667, 0.1458, 0.6667, 0.1458, 0.6667, 0.1667, 0.6667, 0.1667, 0.75, 0.1458, 0.75, 0.1458, 0.75, 0.1667, 0.75, 0.1667, 0.8333, 0.1458, 0.8333, 0.1458, 0.8333, 0.1667, 0.8333, 0.1667, 0.9167, 0.1458, 0.9167, 0.1458, 0.9167, 0.1667, 0.9167, 0.1667, 1.0, 0.1458, 1.0, 0.1458, 2.22e-16, 0.1667, 2.22e-16, 0.1667, 0.08333, 0.1458, 0.08333, 0.1458, 0.08333, 0.1667, 0.08333, 0.1667, 0.1667, 0.1458, 0.1667, 0.1458, 0.1667, 0.1667, 0.1667, 0.1667, 0.25, 0.1458, 0.25, 0.1458, 0.25, 0.1667, 0.25, 0.1667, 0.3333, 0.1458, 0.3333, 0.1458, 0.3333, 0.1667, 0.3333, 0.1667, 0.4167, 0.1458, 0.4167, 0.1458, 0.4167, 0.1667, 0.4167, 0.1667, 0.5, 0.1458, 0.5, 0.1667, 0.5, 0.1875, 0.5, 0.1875, 0.5833, 0.1667, 0.5833, 0.1667, 0.5833, 0.1875, 0.5833, 0.1875, 0.6667, 0.1667, 0.6667, 0.1667, 0.6667, 0.1875, 0.6667, 0.1875, 0.75, 0.1667, 0.75, 0.1667, 0.75, 0.1875, 0.75, 0.1875, 0.8333, 0.1667, 0.8333, 0.1667, 0.8333, 0.1875, 0.8333, 0.1875, 0.9167, 0.1667, 0.9167, 0.1667, 0.9167, 0.1875, 0.9167, 0.1875, 1.0, 0.1667, 1.0, 0.1667, 2.22e-16, 0.1875, 2.22e-16, 0.1875, 0.08333, 0.1667, 0.08333, 0.1667, 0.08333, 0.1875, 0.08333, 0.1875, 0.1667, 0.1667, 0.1667, 0.1667, 0.1667, 0.1875, 0.1667, 0.1875, 0.25, 0.1667, 0.25, 0.1667, 0.25, 0.1875, 0.25, 0.1875, 0.3333, 0.1667, 0.3333, 0.1667, 0.3333, 0.1875, 0.3333, 0.1875, 0.4167, 0.1667, 0.4167, 0.1667, 0.4167, 0.1875, 0.4167, 0.1875, 0.5, 0.1667, 0.5, 0.1875, 0.5, 0.2083, 0.5, 0.2083, 0.5833, 0.1875, 0.5833, 0.1875, 0.5833, 0.2083, 0.5833, 0.2083, 0.6667, 0.1875, 0.6667, 0.1875, 0.6667, 0.2083, 0.6667, 0.2083, 0.75, 0.1875, 0.75, 0.1875, 0.75, 0.2083, 0.75, 0.2083, 0.8333, 0.1875, 0.8333, 0.1875, 0.8333, 0.2083, 0.8333, 0.2083, 0.9167, 0.1875, 0.9167, 0.1875, 0.9167, 0.2083, 0.9167, 0.2083, 1.0, 0.1875, 1.0, 0.1875, 2.22e-16, 0.2083, 2.22e-16, 0.2083, 0.08333, 0.1875, 0.08333, 0.1875, 0.08333, 0.2083, 0.08333, 0.2083, 0.1667, 0.1875, 0.1667, 0.1875, 0.1667, 0.2083, 0.1667, 0.2083, 0.25, 0.1875, 0.25, 0.1875, 0.25, 0.2083, 0.25, 0.2083, 0.3333, 0.1875, 0.3333, 0.1875, 0.3333, 0.2083, 0.3333, 0.2083, 0.4167, 0.1875, 0.4167, 0.1875, 0.4167, 0.2083, 0.4167, 0.2083, 0.5, 0.1875, 0.5, 0.2083, 0.5, 0.2292, 0.5, 0.2292, 0.5833, 0.2083, 0.5833, 0.2083, 0.5833, 0.2292, 0.5833, 0.2292, 0.6667, 0.2083, 0.6667, 0.2083, 0.6667, 0.2292, 0.6667, 0.2292, 0.75, 0.2083, 0.75, 0.2083, 0.75, 0.2292, 0.75, 0.2292, 0.8333, 0.2083, 0.8333, 0.2083, 0.8333, 0.2292, 0.8333, 0.2292, 0.9167, 0.2083, 0.9167, 0.2083, 0.9167, 0.2292, 0.9167, 0.2292, 1.0, 0.2083, 1.0, 0.2083, 2.22e-16, 0.2292, 2.22e-16, 0.2292, 0.08333, 0.2083, 0.08333, 0.2083, 0.08333, 0.2292, 0.08333, 0.2292, 0.1667, 0.2083, 0.1667, 0.2083, 0.1667, 0.2292, 0.1667, 0.2292, 0.25, 0.2083, 0.25, 0.2083, 0.25, 0.2292, 0.25, 0.2292, 0.3333, 0.2083, 0.3333, 0.2083, 0.3333, 0.2292, 0.3333, 0.2292, 0.4167, 0.2083, 0.4167, 0.2083, 0.4167, 0.2292, 0.4167, 0.2292, 0.5, 0.2083, 0.5, 0.2292, 0.5, 0.25, 0.5, 0.25, 0.5833, 0.2292, 0.5833, 0.2292, 0.5833, 0.25, 0.5833, 0.25, 0.6667, 0.2292, 0.6667, 0.2292, 0.6667, 0.25, 0.6667, 0.25, 0.75, 0.2292, 0.75, 0.2292, 0.75, 0.25, 0.75, 0.25, 0.8333, 0.2292, 0.8333, 0.2292, 0.8333, 0.25, 0.8333, 0.25, 0.9167, 0.2292, 0.9167, 0.2292, 0.9167, 0.25, 0.9167, 0.25, 1.0, 0.2292, 1.0, 0.2292, 2.22e-16, 0.25, 2.22e-16, 0.25, 0.08333, 0.2292, 0.08333, 0.2292, 0.08333, 0.25, 0.08333, 0.25, 0.1667, 0.2292, 0.1667, 0.2292, 0.1667, 0.25, 0.1667, 0.25, 0.25, 0.2292, 0.25, 0.2292, 0.25, 0.25, 0.25, 0.25, 0.3333, 0.2292, 0.3333, 0.2292, 0.3333, 0.25, 0.3333, 0.25, 0.4167, 0.2292, 0.4167, 0.2292, 0.4167, 0.25, 0.4167, 0.25, 0.5, 0.2292, 0.5, 0.25, 0.5, 0.2708, 0.5, 0.2708, 0.5833, 0.25, 0.5833, 0.25, 0.5833, 0.2708, 0.5833, 0.2708, 0.6667, 0.25, 0.6667, 0.25, 0.6667, 0.2708, 0.6667, 0.2708, 0.75, 0.25, 0.75, 0.25, 0.75, 0.2708, 0.75, 0.2708, 0.8333, 0.25, 0.8333, 0.25, 0.8333, 0.2708, 0.8333, 0.2708, 0.9167, 0.25, 0.9167, 0.25, 0.9167, 0.2708, 0.9167, 0.2708, 1.0, 0.25, 1.0, 0.25, 2.22e-16, 0.2708, 2.22e-16, 0.2708, 0.08333, 0.25, 0.08333, 0.25, 0.08333, 0.2708, 0.08333, 0.2708, 0.1667, 0.25, 0.1667, 0.25, 0.1667, 0.2708, 0.1667, 0.2708, 0.25, 0.25, 0.25, 0.25, 0.25, 0.2708, 0.25, 0.2708, 0.3333, 0.25, 0.3333, 0.25, 0.3333, 0.2708, 0.3333, 0.2708, 0.4167, 0.25, 0.4167, 0.25, 0.4167, 0.2708, 0.4167, 0.2708, 0.5, 0.25, 0.5, 0.2708, 0.5, 0.2917, 0.5, 0.2917, 0.5833, 0.2708, 0.5833, 0.2708, 0.5833, 0.2917, 0.5833, 0.2917, 0.6667, 0.2708, 0.6667, 0.2708, 0.6667, 0.2917, 0.6667, 0.2917, 0.75, 0.2708, 0.75, 0.2708, 0.75, 0.2917, 0.75, 0.2917, 0.8333, 0.2708, 0.8333, 0.2708, 0.8333, 0.2917, 0.8333, 0.2917, 0.9167, 0.2708, 0.9167, 0.2708, 0.9167, 0.2917, 0.9167, 0.2917, 1.0, 0.2708, 1.0, 0.2708, 2.22e-16, 0.2917, 2.22e-16, 0.2917, 0.08333, 0.2708, 0.08333, 0.2708, 0.08333, 0.2917, 0.08333, 0.2917, 0.1667, 0.2708, 0.1667, 0.2708, 0.1667, 0.2917, 0.1667, 0.2917, 0.25, 0.2708, 0.25, 0.2708, 0.25, 0.2917, 0.25, 0.2917, 0.3333, 0.2708, 0.3333, 0.2708, 0.3333, 0.2917, 0.3333, 0.2917, 0.4167, 0.2708, 0.4167, 0.2708, 0.4167, 0.2917, 0.4167, 0.2917, 0.5, 0.2708, 0.5, 0.2917, 0.5, 0.3125, 0.5, 0.3125, 0.5833, 0.2917, 0.5833, 0.2917, 0.5833, 0.3125, 0.5833, 0.3125, 0.6667, 0.2917, 0.6667, 0.2917, 0.6667, 0.3125, 0.6667, 0.3125, 0.75, 0.2917, 0.75, 0.2917, 0.75, 0.3125, 0.75, 0.3125, 0.8333, 0.2917, 0.8333, 0.2917, 0.8333, 0.3125, 0.8333, 0.3125, 0.9167, 0.2917, 0.9167, 0.2917, 0.9167, 0.3125, 0.9167, 0.3125, 1.0, 0.2917, 1.0, 0.2917, 2.22e-16, 0.3125, 2.22e-16, 0.3125, 0.08333, 0.2917, 0.08333, 0.2917, 0.08333, 0.3125, 0.08333, 0.3125, 0.1667, 0.2917, 0.1667, 0.2917, 0.1667, 0.3125, 0.1667, 0.3125, 0.25, 0.2917, 0.25, 0.2917, 0.25, 0.3125, 0.25, 0.3125, 0.3333, 0.2917, 0.3333, 0.2917, 0.3333, 0.3125, 0.3333, 0.3125, 0.4167, 0.2917, 0.4167, 0.2917, 0.4167, 0.3125, 0.4167, 0.3125, 0.5, 0.2917, 0.5, 0.3125, 0.5, 0.3333, 0.5, 0.3333, 0.5833, 0.3125, 0.5833, 0.3125, 0.5833, 0.3333, 0.5833, 0.3333, 0.6667, 0.3125, 0.6667, 0.3125, 0.6667, 0.3333, 0.6667, 0.3333, 0.75, 0.3125, 0.75, 0.3125, 0.75, 0.3333, 0.75, 0.3333, 0.8333, 0.3125, 0.8333, 0.3125, 0.8333, 0.3333, 0.8333, 0.3333, 0.9167, 0.3125, 0.9167, 0.3125, 0.9167, 0.3333, 0.9167, 0.3333, 1.0, 0.3125, 1.0, 0.3125, 2.22e-16, 0.3333, 2.22e-16, 0.3333, 0.08333, 0.3125, 0.08333, 0.3125, 0.08333, 0.3333, 0.08333, 0.3333, 0.1667, 0.3125, 0.1667, 0.3125, 0.1667, 0.3333, 0.1667, 0.3333, 0.25, 0.3125, 0.25, 0.3125, 0.25, 0.3333, 0.25, 0.3333, 0.3333, 0.3125, 0.3333, 0.3125, 0.3333, 0.3333, 0.3333, 0.3333, 0.4167, 0.3125, 0.4167, 0.3125, 0.4167, 0.3333, 0.4167, 0.3333, 0.5, 0.3125, 0.5, 0.3333, 0.5, 0.3542, 0.5, 0.3542, 0.5833, 0.3333, 0.5833, 0.3333, 0.5833, 0.3542, 0.5833, 0.3542, 0.6667, 0.3333, 0.6667, 0.3333, 0.6667, 0.3542, 0.6667, 0.3542, 0.75, 0.3333, 0.75, 0.3333, 0.75, 0.3542, 0.75, 0.3542, 0.8333, 0.3333, 0.8333, 0.3333, 0.8333, 0.3542, 0.8333, 0.3542, 0.9167, 0.3333, 0.9167, 0.3333, 0.9167, 0.3542, 0.9167, 0.3542, 1.0, 0.3333, 1.0, 0.3333, 2.22e-16, 0.3542, 2.22e-16, 0.3542, 0.08333, 0.3333, 0.08333, 0.3333, 0.08333, 0.3542, 0.08333, 0.3542, 0.1667, 0.3333, 0.1667, 0.3333, 0.1667, 0.3542, 0.1667, 0.3542, 0.25, 0.3333, 0.25, 0.3333, 0.25, 0.3542, 0.25, 0.3542, 0.3333, 0.3333, 0.3333, 0.3333, 0.3333, 0.3542, 0.3333, 0.3542, 0.4167, 0.3333, 0.4167, 0.3333, 0.4167, 0.3542, 0.4167, 0.3542, 0.5, 0.3333, 0.5, 0.3542, 0.5, 0.375, 0.5, 0.375, 0.5833, 0.3542, 0.5833, 0.3542, 0.5833, 0.375, 0.5833, 0.375, 0.6667, 0.3542, 0.6667, 0.3542, 0.6667, 0.375, 0.6667, 0.375, 0.75, 0.3542, 0.75, 0.3542, 0.75, 0.375, 0.75, 0.375, 0.8333, 0.3542, 0.8333, 0.3542, 0.8333, 0.375, 0.8333, 0.375, 0.9167, 0.3542, 0.9167, 0.3542, 0.9167, 0.375, 0.9167, 0.375, 1.0, 0.3542, 1.0, 0.3542, 2.22e-16, 0.375, 2.22e-16, 0.375, 0.08333, 0.3542, 0.08333, 0.3542, 0.08333, 0.375, 0.08333, 0.375, 0.1667, 0.3542, 0.1667, 0.3542, 0.1667, 0.375, 0.1667, 0.375, 0.25, 0.3542, 0.25, 0.3542, 0.25, 0.375, 0.25, 0.375, 0.3333, 0.3542, 0.3333, 0.3542, 0.3333, 0.375, 0.3333, 0.375, 0.4167, 0.3542, 0.4167, 0.3542, 0.4167, 0.375, 0.4167, 0.375, 0.5, 0.3542, 0.5, 0.375, 0.5, 0.3958, 0.5, 0.3958, 0.5833, 0.375, 0.5833, 0.375, 0.5833, 0.3958, 0.5833, 0.3958, 0.6667, 0.375, 0.6667, 0.375, 0.6667, 0.3958, 0.6667, 0.3958, 0.75, 0.375, 0.75, 0.375, 0.75, 0.3958, 0.75, 0.3958, 0.8333, 0.375, 0.8333, 0.375, 0.8333, 0.3958, 0.8333, 0.3958, 0.9167, 0.375, 0.9167, 0.375, 0.9167, 0.3958, 0.9167, 0.3958, 1.0, 0.375, 1.0, 0.375, 2.22e-16, 0.3958, 2.22e-16, 0.3958, 0.08333, 0.375, 0.08333, 0.375, 0.08333, 0.3958, 0.08333, 0.3958, 0.1667, 0.375, 0.1667, 0.375, 0.1667, 0.3958, 0.1667, 0.3958, 0.25, 0.375, 0.25, 0.375, 0.25, 0.3958, 0.25, 0.3958, 0.3333, 0.375, 0.3333, 0.375, 0.3333, 0.3958, 0.3333, 0.3958, 0.4167, 0.375, 0.4167, 0.375, 0.4167, 0.3958, 0.4167, 0.3958, 0.5, 0.375, 0.5, 0.3958, 0.5, 0.4167, 0.5, 0.4167, 0.5833, 0.3958, 0.5833, 0.3958, 0.5833, 0.4167, 0.5833, 0.4167, 0.6667, 0.3958, 0.6667, 0.3958, 0.6667, 0.4167, 0.6667, 0.4167, 0.75, 0.3958, 0.75, 0.3958, 0.75, 0.4167, 0.75, 0.4167, 0.8333, 0.3958, 0.8333, 0.3958, 0.8333, 0.4167, 0.8333, 0.4167, 0.9167, 0.3958, 0.9167, 0.3958, 0.9167, 0.4167, 0.9167, 0.4167, 1.0, 0.3958, 1.0, 0.3958, 2.22e-16, 0.4167, 2.22e-16, 0.4167, 0.08333, 0.3958, 0.08333, 0.3958, 0.08333, 0.4167, 0.08333, 0.4167, 0.1667, 0.3958, 0.1667, 0.3958, 0.1667, 0.4167, 0.1667, 0.4167, 0.25, 0.3958, 0.25, 0.3958, 0.25, 0.4167, 0.25, 0.4167, 0.3333, 0.3958, 0.3333, 0.3958, 0.3333, 0.4167, 0.3333, 0.4167, 0.4167, 0.3958, 0.4167, 0.3958, 0.4167, 0.4167, 0.4167, 0.4167, 0.5, 0.3958, 0.5, 0.4167, 0.5, 0.4375, 0.5, 0.4375, 0.5833, 0.4167, 0.5833, 0.4167, 0.5833, 0.4375, 0.5833, 0.4375, 0.6667, 0.4167, 0.6667, 0.4167, 0.6667, 0.4375, 0.6667, 0.4375, 0.75, 0.4167, 0.75, 0.4167, 0.75, 0.4375, 0.75, 0.4375, 0.8333, 0.4167, 0.8333, 0.4167, 0.8333, 0.4375, 0.8333, 0.4375, 0.9167, 0.4167, 0.9167, 0.4167, 0.9167, 0.4375, 0.9167, 0.4375, 1.0, 0.4167, 1.0, 0.4167, 2.22e-16, 0.4375, 2.22e-16, 0.4375, 0.08333, 0.4167, 0.08333, 0.4167, 0.08333, 0.4375, 0.08333, 0.4375, 0.1667, 0.4167, 0.1667, 0.4167, 0.1667, 0.4375, 0.1667, 0.4375, 0.25, 0.4167, 0.25, 0.4167, 0.25, 0.4375, 0.25, 0.4375, 0.3333, 0.4167, 0.3333, 0.4167, 0.3333, 0.4375, 0.3333, 0.4375, 0.4167, 0.4167, 0.4167, 0.4167, 0.4167, 0.4375, 0.4167, 0.4375, 0.5, 0.4167, 0.5, 0.4375, 0.5, 0.4583, 0.5, 0.4583, 0.5833, 0.4375, 0.5833, 0.4375, 0.5833, 0.4583, 0.5833, 0.4583, 0.6667, 0.4375, 0.6667, 0.4375, 0.6667, 0.4583, 0.6667, 0.4583, 0.75, 0.4375, 0.75, 0.4375, 0.75, 0.4583, 0.75, 0.4583, 0.8333, 0.4375, 0.8333, 0.4375, 0.8333, 0.4583, 0.8333, 0.4583, 0.9167, 0.4375, 0.9167, 0.4375, 0.9167, 0.4583, 0.9167, 0.4583, 1.0, 0.4375, 1.0, 0.4375, 2.22e-16, 0.4583, 2.22e-16, 0.4583, 0.08333, 0.4375, 0.08333, 0.4375, 0.08333, 0.4583, 0.08333, 0.4583, 0.1667, 0.4375, 0.1667, 0.4375, 0.1667, 0.4583, 0.1667, 0.4583, 0.25, 0.4375, 0.25, 0.4375, 0.25, 0.4583, 0.25, 0.4583, 0.3333, 0.4375, 0.3333, 0.4375, 0.3333, 0.4583, 0.3333, 0.4583, 0.4167, 0.4375, 0.4167, 0.4375, 0.4167, 0.4583, 0.4167, 0.4583, 0.5, 0.4375, 0.5, 0.4583, 0.5, 0.4792, 0.5, 0.4792, 0.5833, 0.4583, 0.5833, 0.4583, 0.5833, 0.4792, 0.5833, 0.4792, 0.6667, 0.4583, 0.6667, 0.4583, 0.6667, 0.4792, 0.6667, 0.4792, 0.75, 0.4583, 0.75, 0.4583, 0.75, 0.4792, 0.75, 0.4792, 0.8333, 0.4583, 0.8333, 0.4583, 0.8333, 0.4792, 0.8333, 0.4792, 0.9167, 0.4583, 0.9167, 0.4583, 0.9167, 0.4792, 0.9167, 0.4792, 1.0, 0.4583, 1.0, 0.4583, 2.22e-16, 0.4792, 2.22e-16, 0.4792, 0.08333, 0.4583, 0.08333, 0.4583, 0.08333, 0.4792, 0.08333, 0.4792, 0.1667, 0.4583, 0.1667, 0.4583, 0.1667, 0.4792, 0.1667, 0.4792, 0.25, 0.4583, 0.25, 0.4583, 0.25, 0.4792, 0.25, 0.4792, 0.3333, 0.4583, 0.3333, 0.4583, 0.3333, 0.4792, 0.3333, 0.4792, 0.4167, 0.4583, 0.4167, 0.4583, 0.4167, 0.4792, 0.4167, 0.4792, 0.5, 0.4583, 0.5, 0.4792, 0.5, 0.5, 0.5, 0.5, 0.5833, 0.4792, 0.5833, 0.4792, 0.5833, 0.5, 0.5833, 0.5, 0.6667, 0.4792, 0.6667, 0.4792, 0.6667, 0.5, 0.6667, 0.5, 0.75, 0.4792, 0.75, 0.4792, 0.75, 0.5, 0.75, 0.5, 0.8333, 0.4792, 0.8333, 0.4792, 0.8333, 0.5, 0.8333, 0.5, 0.9167, 0.4792, 0.9167, 0.4792, 0.9167, 0.5, 0.9167, 0.5, 1.0, 0.4792, 1.0, 0.4792, 2.22e-16, 0.5, 2.22e-16, 0.5, 0.08333, 0.4792, 0.08333, 0.4792, 0.08333, 0.5, 0.08333, 0.5, 0.1667, 0.4792, 0.1667, 0.4792, 0.1667, 0.5, 0.1667, 0.5, 0.25, 0.4792, 0.25, 0.4792, 0.25, 0.5, 0.25, 0.5, 0.3333, 0.4792, 0.3333, 0.4792, 0.3333, 0.5, 0.3333, 0.5, 0.4167, 0.4792, 0.4167, 0.4792, 0.4167, 0.5, 0.4167, 0.5, 0.5, 0.4792, 0.5])
me_walec_002.use_remesh_fix_poles = True
me_walec_002.use_remesh_preserve_attributes = False
me_walec_002.update()
me_walec_003 = bpy.data.meshes.new('Walec.003')
me_walec_003.from_pydata([(0.0, 1.0, 1.0), (0.3827, 0.9239, 1.0), (0.7071, 0.7071, 1.0), (0.9239, 0.3827, 1.0), (1.0, -4.371e-08, 1.0), (0.9239, -0.3827, 1.0), (0.7071, -0.7071, 1.0), (0.3827, -0.9239, 1.0), (-8.742e-08, -1.0, 1.0), (-0.3827, -0.9239, 1.0), (-0.7071, -0.7071, 1.0), (-0.9239, -0.3827, 1.0), (-1.0, 1.192e-08, 1.0), (-0.9239, 0.3827, 1.0), (-0.7071, 0.7071, 1.0), (-0.3827, 0.9239, 1.0), (-0.04103, 0.7432, 0.01538), (-0.04103, -0.004374, 0.01538), (-0.04103, 0.7432, -0.5341), (-0.04103, -0.004374, -0.5341), (0.04051, 0.7432, 0.01538), (0.04051, -0.004374, 0.01538), (0.04051, 0.7432, -0.5341), (0.04051, -0.004374, -0.5341), (-2.235e-08, 0.823, -0.1995), (7.629e-11, 1.0, -0.02594), (0.315, 0.7604, -0.1995), (0.3827, 0.9239, -0.02594), (0.582, 0.582, -0.1995), (0.7071, 0.7071, -0.02594), (0.7604, 0.315, -0.1995), (0.9239, 0.3827, -0.02594), (0.823, -5.96e-08, -0.1995), (1.0, -4.371e-08, -0.02594), (0.7604, -0.315, -0.1995), (0.9239, -0.3827, -0.02594), (0.582, -0.582, -0.1995), (0.7071, -0.7071, -0.02594), (0.315, -0.7604, -0.1995), (0.3827, -0.9239, -0.02594), (-6.333e-08, -0.823, -0.1995), (-8.735e-08, -1.0, -0.02594), (-0.315, -0.7604, -0.1995), (-0.3827, -0.9239, -0.02594), (-0.582, -0.582, -0.1995), (-0.7071, -0.7071, -0.02594), (-0.7604, -0.315, -0.1995), (-0.9239, -0.3827, -0.02594), (-0.823, -1.118e-08, -0.1995), (-1.0, 1.192e-08, -0.02594), (-0.7604, 0.315, -0.1995), (-0.9239, 0.3827, -0.02594), (-0.582, 0.582, -0.1995), (-0.7071, 0.7071, -0.02594), (-0.315, 0.7604, -0.1995), (-0.3827, 0.9239, -0.02594)], [], [(24, 26, 28, 30, 32, 34, 36, 38, 40, 42, 44, 46, 48, 50, 52, 54), (29, 2, 3, 31), (31, 3, 4, 33), (33, 4, 5, 35), (35, 5, 6, 37), (37, 6, 7, 39), (39, 7, 8, 41), (41, 8, 9, 43), (43, 9, 10, 45), (45, 10, 11, 47), (47, 11, 12, 49), (49, 12, 13, 51), (51, 13, 14, 53), (53, 14, 15, 55), (1, 0, 15, 14, 13, 12, 11, 10, 9, 8, 7, 6, 5, 4, 3, 2), (23, 22, 20, 21), (25, 0, 1, 27), (27, 1, 2, 29), (25, 27, 26, 24), (27, 29, 28, 26), (29, 31, 30, 28), (31, 33, 32, 30), (33, 35, 34, 32), (35, 37, 36, 34), (37, 39, 38, 36), (39, 41, 40, 38), (41, 43, 42, 40), (43, 45, 44, 42), (45, 47, 46, 44), (47, 49, 48, 46), (49, 51, 50, 48), (51, 53, 52, 50), (53, 55, 54, 52), (55, 25, 24, 54), (55, 15, 0, 25), (21, 20, 16, 17), (17, 16, 18, 19), (19, 18, 22, 23), (21, 17, 19, 23), (16, 20, 22, 18)])
_uv = me_walec_003.uv_layers.new(name='MapaUV')
_uv.uv.foreach_set('vector', [0.75, 0.4475, 0.8256, 0.4325, 0.8897, 0.3897, 0.9325, 0.3256, 0.9475, 0.25, 0.9325, 0.1744, 0.8897, 0.1103, 0.8256, 0.06751, 0.75, 0.05247, 0.6744, 0.06751, 0.6103, 0.1103, 0.5675, 0.1744, 0.5525, 0.25, 0.5675, 0.3256, 0.6103, 0.3897, 0.6744, 0.4325, 0.875, 0.5723, 0.875, 1.0, 0.8125, 1.0, 0.8125, 0.5723, 0.8125, 0.5723, 0.8125, 1.0, 0.75, 1.0, 0.75, 0.5723, 0.75, 0.5723, 0.75, 1.0, 0.6875, 1.0, 0.6875, 0.5723, 0.6875, 0.5723, 0.6875, 1.0, 0.625, 1.0, 0.625, 0.5723, 0.625, 0.5723, 0.625, 1.0, 0.5625, 1.0, 0.5625, 0.5723, 0.5625, 0.5723, 0.5625, 1.0, 0.5, 1.0, 0.5, 0.5723, 0.5, 0.5723, 0.5, 1.0, 0.4375, 1.0, 0.4375, 0.5723, 0.4375, 0.5723, 0.4375, 1.0, 0.375, 1.0, 0.375, 0.5723, 0.375, 0.5723, 0.375, 1.0, 0.3125, 1.0, 0.3125, 0.5723, 0.3125, 0.5723, 0.3125, 1.0, 0.25, 1.0, 0.25, 0.5723, 0.25, 0.5723, 0.25, 1.0, 0.1875, 1.0, 0.1875, 0.5723, 0.1875, 0.5723, 0.1875, 1.0, 0.125, 1.0, 0.125, 0.5723, 0.125, 0.5723, 0.125, 1.0, 0.0625, 1.0, 0.0625, 0.5723, 0.3418, 0.4717, 0.25, 0.49, 0.1582, 0.4717, 0.08029, 0.4197, 0.02827, 0.3418, 0.01, 0.25, 0.02827, 0.1582, 0.08029, 0.08029, 0.1582, 0.02827, 0.25, 0.01, 0.3418, 0.02827, 0.4197, 0.08029, 0.4717, 0.1582, 0.49, 0.25, 0.4717, 0.3418, 0.4197, 0.4197, 0.375, 0.0, 0.625, 0.0, 0.625, 0.25, 0.375, 0.25, 1.0, 0.5723, 1.0, 1.0, 0.9375, 1.0, 0.9375, 0.5723, 0.9375, 0.5723, 0.9375, 1.0, 0.875, 1.0, 0.875, 0.5723, 1.0, 0.5723, 0.9375, 0.5723, 0.943, 0.5, 0.9945, 0.5, 0.9375, 0.5723, 0.875, 0.5723, 0.8805, 0.5, 0.932, 0.5, 0.875, 0.5723, 0.8125, 0.5723, 0.818, 0.5, 0.8695, 0.5, 0.8125, 0.5723, 0.75, 0.5723, 0.7555, 0.5, 0.807, 0.5, 0.75, 0.5723, 0.6875, 0.5723, 0.693, 0.5, 0.7445, 0.5, 0.6875, 0.5723, 0.625, 0.5723, 0.6305, 0.5, 0.682, 0.5, 0.625, 0.5723, 0.5625, 0.5723, 0.568, 0.5, 0.6195, 0.5, 0.5625, 0.5723, 0.5, 0.5723, 0.5055, 0.5, 0.557, 0.5, 0.5, 0.5723, 0.4375, 0.5723, 0.443, 0.5, 0.4945, 0.5, 0.4375, 0.5723, 0.375, 0.5723, 0.3805, 0.5, 0.432, 0.5, 0.375, 0.5723, 0.3125, 0.5723, 0.318, 0.5, 0.3695, 0.5, 0.3125, 0.5723, 0.25, 0.5723, 0.2555, 0.5, 0.307, 0.5, 0.25, 0.5723, 0.1875, 0.5723, 0.193, 0.5, 0.2445, 0.5, 0.1875, 0.5723, 0.125, 0.5723, 0.1305, 0.5, 0.182, 0.5, 0.125, 0.5723, 0.0625, 0.5723, 0.06803, 0.5, 0.1195, 0.5, 0.0625, 0.5723, 0.0, 0.5723, 0.00553, 0.5, 0.05697, 0.5, 0.0625, 0.5723, 0.0625, 1.0, 0.0, 1.0, 0.0, 0.5723, 0.375, 0.25, 0.625, 0.25, 0.625, 0.5, 0.375, 0.5, 0.375, 0.5, 0.625, 0.5, 0.625, 0.75, 0.375, 0.75, 0.375, 0.75, 0.625, 0.75, 0.625, 1.0, 0.375, 1.0, 0.125, 0.5, 0.375, 0.5, 0.375, 0.75, 0.125, 0.75, 0.625, 0.5, 0.875, 0.5, 0.875, 0.75, 0.625, 0.75])
me_walec_003.use_remesh_fix_poles = True
me_walec_003.use_remesh_preserve_attributes = False
me_walec_003.update()

# ---- objects
ob_walec = bpy.data.objects.new('Walec', me_walec_002)
ob_walec_001 = bpy.data.objects.new('Walec.001', me_walec_003)

# ---- transforms, parenting, visibility, modifiers, constraints
ob_walec.location = (0.0, 0.0, 0.0)
ob_walec.rotation_euler = (1.571, -0.0, 0.0)
ob_walec.scale = (1.0, 1.0, 5.5)
ob_walec_001.location = (-12.6, -1.01, 2.492)
ob_walec_001.rotation_euler = (1.571, -0.0, 0.0)
ob_walec_001.scale = (2.16, 2.16, 0.2311)

# ---- collection membership
col_collection.objects.link(ob_walec)
col_collection.objects.link(ob_walec_001)

# ---- scene / render settings (as saved in the file)
scene.frame_start = 1; scene.frame_end = 250; scene.frame_set(1)
scene.render.engine = 'BLENDER_EEVEE_NEXT'
scene.cycles.sampling_pattern = 'TABULATED_SOBOL'
scene.cycles.use_light_tree = False
scene.view_settings.view_transform = 'Filmic'
bpy.context.view_layer.update()

# ---- added for rendering (the .blend has no active camera and no usable light): camera, sun
cam_auto = bpy.data.cameras.new('AutoCamera')
cam_auto.lens = 50.0
cam_auto.sensor_width = 36.0
cam_auto.clip_end = 1000.0
ob_auto_camera = bpy.data.objects.new('AutoCamera', cam_auto)
scene.collection.objects.link(ob_auto_camera)
ob_auto_camera.location = (16.1377, -26.5893, 19.7858)
ob_auto_camera.rotation_euler = (1.09748, -7.21219e-08, 0.694738)
scene.camera = ob_auto_camera
light_auto_sun = bpy.data.lights.new('AutoSun', 'SUN')
light_auto_sun.energy = 3.0
light_auto_sun.angle = 0.0523599
ob_auto_sun = bpy.data.objects.new('AutoSun', light_auto_sun)
scene.collection.objects.link(ob_auto_sun)
ob_auto_sun.rotation_euler = (0.872665, 0.174533, 0.523599)
bpy.context.view_layer.update()
